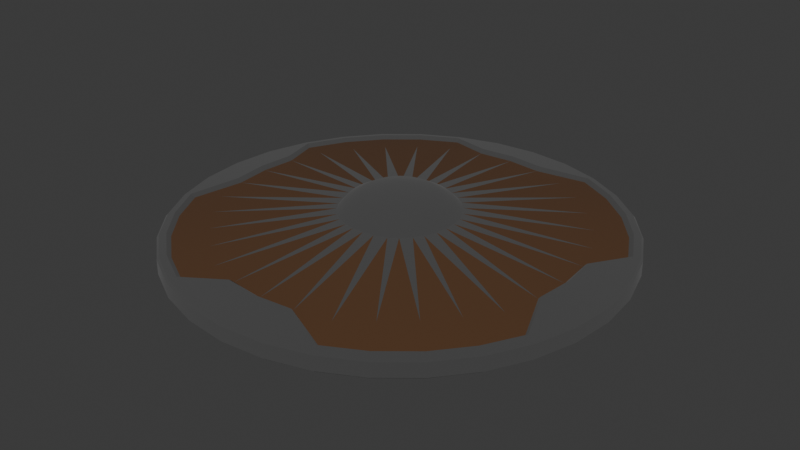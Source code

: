 # Source: metal_schild.blend  (saved by Blender 4.4.30; exported with 4.5.12 LTS)
import bpy
from mathutils import Matrix  # noqa: F401  (used for matrix-valued properties, if any)

bpy.ops.wm.read_factory_settings(use_empty=True)
scene = bpy.context.scene
scene.name = 'Scene'

# ---- collections
col_collection = bpy.data.collections.new('Collection'); scene.collection.children.link(col_collection)

# ---- images (referenced by path relative to the original .blend; pixels are not part of the script)
import os
ASSET_DIR = os.environ.get("B2B_ASSET_DIR", "")  # directory of the original .blend (textures are referenced by path, not embedded)
HERE = os.path.dirname(os.path.abspath(__file__))  # packed textures are extracted next to this script under _unpacked/

def load_image(name, relpath, width, height, colorspace="sRGB"):
    """Load a texture the original file referenced (path relative to the .blend, or extracted next to this script)."""
    p = next((c for c in (os.path.join(HERE, relpath), os.path.join(ASSET_DIR, relpath)) if relpath and os.path.exists(c)), "")
    if p:
        img = bpy.data.images.load(p, check_existing=True)
        img.name = name
    else:  # same state as the original file: an image datablock whose file is absent (Cycles renders it pink)
        img = bpy.data.images.new(name, width, height)
        img.source = "FILE"
        img.filepath = "//" + (relpath or name)
    img.colorspace_settings.name = colorspace
    return img
img_wood_planks_12_height_2k_png_001 = load_image('wood_planks_12_height_2k.png.001', 'wood_planks_12_height_2k.png', 1024, 1024, 'Non-Color')
img_wood_planks_12_color_2k_png_001 = load_image('wood_planks_12_color_2k.png.001', 'wood_planks_12_color_2k.png', 1024, 1024, 'sRGB')
img_wood_planks_12_roughness_2k_png_001 = load_image('wood_planks_12_roughness_2k.png.001', 'wood_planks_12_roughness_2k.png', 1024, 1024, 'Non-Color')
img_wood_planks_12_normal_gl_2k_png_001 = load_image('wood_planks_12_normal_gl_2k.png.001', 'wood_planks_12_normal_gl_2k.png', 1024, 1024, 'Non-Color')
img_wood_planks_12_ambient_occlusion_2k_png_001 = load_image('wood_planks_12_ambient_occlusion_2k.png.001', 'wood_planks_12_ambient_occlusion_2k.png', 1024, 1024, 'Non-Color')
img_metal_01_height_2k_png_001 = load_image('metal_01_height_2k.png.001', 'metal_01_height_2k.png', 1024, 1024, 'sRGB')
img_metal_01_color_2k_png_001 = load_image('metal_01_color_2k.png.001', 'metal_01_color_2k.png', 1024, 1024, 'sRGB')
img_metal_01_metallic_2k_png_001 = load_image('metal_01_metallic_2k.png.001', 'metal_01_metallic_2k.png', 1024, 1024, 'sRGB')
img_metal_01_roughness_2k_png_001 = load_image('metal_01_roughness_2k.png.001', 'metal_01_roughness_2k.png', 1024, 1024, 'sRGB')
img_metal_01_normal_gl_2k_png_001 = load_image('metal_01_normal_gl_2k.png.001', 'metal_01_normal_gl_2k.png', 1024, 1024, 'sRGB')
img_metal_01_ambient_occlusion_2k_png_001 = load_image('metal_01_ambient_occlusion_2k.png.001', 'metal_01_ambient_occlusion_2k.png', 1024, 1024, 'sRGB')

# ---- materials (node trees are filled in below, after node groups)
mat_material = bpy.data.materials.new('Material')
mat_material_001 = bpy.data.materials.new('Material.001')
mat_material_007 = bpy.data.materials.new('Material.007')
mat_material_002 = bpy.data.materials.new('Material.002')
mat_metal = bpy.data.materials.new('Metal')
mat_material_003 = bpy.data.materials.new('Material.003')
mat_material_004 = bpy.data.materials.new('Material.004')
mat_material_005 = bpy.data.materials.new('Material.005')
mat_material_006 = bpy.data.materials.new('Material.006')

# ---- node groups
ng_smooth_by_angle = bpy.data.node_groups.new('Smooth by Angle', 'GeometryNodeTree')
_s = ng_smooth_by_angle.interface.new_socket(name='Mesh', in_out='OUTPUT', socket_type='NodeSocketGeometry')
_s = ng_smooth_by_angle.interface.new_socket(name='Mesh', in_out='INPUT', socket_type='NodeSocketGeometry')
_s = ng_smooth_by_angle.interface.new_socket(name='Angle', in_out='INPUT', socket_type='NodeSocketFloat')
_s.subtype = 'ANGLE'
_s.default_value = 0.5236
_s.min_value = 0.0
_s.max_value = 3.142
_s.description = 'Maximum face angle for smooth edges'
_s = ng_smooth_by_angle.interface.new_socket(name='Ignore Sharpness', in_out='INPUT', socket_type='NodeSocketBool')
_s.force_non_field = True
ng_smooth_by_angle.description = 'Set the sharpness of mesh edges based on the angle between the neighboring faces'
ng_smooth_by_angle.is_modifier = True
_N = ng_smooth_by_angle.nodes; _L = ng_smooth_by_angle.links
n0 = _N.new('GeometryNodeSetShadeSmooth'); n0.name = 'Set Shade Smooth'; n0.location = (120, -80)
n0.domain = 'EDGE'
n1 = _N.new('GeometryNodeSetShadeSmooth'); n1.name = 'Set Shade Smooth.001'; n1.location = (300, -80)
n2 = _N.new('NodeGroupOutput'); n2.name = 'Group Output'; n2.location = (480, -80)
n3 = _N.new('GeometryNodeInputMeshEdgeAngle'); n3.name = 'Edge Angle'; n3.location = (-440, -240)
n4 = _N.new('NodeGroupInput'); n4.name = 'Group Input'; n4.location = (-80, -80)
n5 = _N.new('GeometryNodeInputEdgeSmooth'); n5.name = 'Is Edge Smooth'; n5.location = (-260, -120)
n6 = _N.new('GeometryNodeInputShadeSmooth'); n6.name = 'Is Shade Smooth'; n6.location = (-440, -397)
n7 = _N.new('FunctionNodeCompare'); n7.name = 'Compare'; n7.location = (-260, -260)
n7.operation = 'LESS_EQUAL'
n7.inputs[6].default_value = (0.0, 0.0, 0.0, 0.0)
n7.inputs[7].default_value = (0.0, 0.0, 0.0, 0.0)
n8 = _N.new('FunctionNodeBooleanMath'); n8.name = 'Boolean Math.001'; n8.location = (-80, -260)
n9 = _N.new('NodeGroupInput'); n9.name = 'Group Input.001'; n9.location = (-440, -329)
n10 = _N.new('NodeGroupInput'); n10.name = 'Group Input.002'; n10.location = (-259, -189)
n11 = _N.new('FunctionNodeBooleanMath'); n11.name = 'Boolean Math'; n11.location = (-80, -149)
n11.operation = 'OR'
n12 = _N.new('FunctionNodeBooleanMath'); n12.name = 'Boolean Math.002'; n12.location = (-260, -380)
n12.operation = 'OR'
n13 = _N.new('NodeGroupInput'); n13.name = 'Group Input.003'; n13.location = (-440, -460)
_L.new(n3.outputs[0], n7.inputs[0])
_L.new(n1.outputs[0], n2.inputs[0])
_L.new(n9.outputs[1], n7.inputs[1])
_L.new(n7.outputs[0], n8.inputs[0])
_L.new(n4.outputs[0], n0.inputs[0])
_L.new(n0.outputs[0], n1.inputs[0])
_L.new(n8.outputs[0], n0.inputs[2])
_L.new(n10.outputs[2], n11.inputs[1])
_L.new(n5.outputs[0], n11.inputs[0])
_L.new(n11.outputs[0], n0.inputs[1])
_L.new(n13.outputs[2], n12.inputs[1])
_L.new(n6.outputs[0], n12.inputs[0])
_L.new(n12.outputs[0], n8.inputs[1])
n2.is_active_output = True

# ---- material node trees
mat_material.use_nodes = True; mat_material.node_tree.nodes.clear()
_N = mat_material.node_tree.nodes; _L = mat_material.node_tree.links
n0 = _N.new('ShaderNodeBsdfPrincipled'); n0.name = 'Principled BSDF'; n0.location = (10, 300)
n0.inputs[0].default_value = (0.188, 0.188, 0.188, 1.0)
n0.inputs[1].default_value = 1.0
n0.inputs[2].default_value = 1.0
n0.inputs[13].default_value = 1.0
n1 = _N.new('ShaderNodeOutputMaterial'); n1.name = 'Material Output'; n1.location = (300, 300)
_L.new(n0.outputs[0], n1.inputs[0])
n1.is_active_output = True
mat_material_001.use_nodes = True; mat_material_001.node_tree.nodes.clear()
_N = mat_material_001.node_tree.nodes; _L = mat_material_001.node_tree.links
n0 = _N.new('ShaderNodeBsdfPrincipled'); n0.name = 'Principled BSDF'; n0.location = (10, 300)
n0.inputs[0].default_value = (0.08618, 0.0377, 0.01304, 1.0)
n0.inputs[2].default_value = 1.0
n1 = _N.new('ShaderNodeOutputMaterial'); n1.name = 'Material Output'; n1.location = (300, 300)
_L.new(n0.outputs[0], n1.inputs[0])
n1.is_active_output = True
mat_material_007.use_nodes = True; mat_material_007.node_tree.nodes.clear()
_N = mat_material_007.node_tree.nodes; _L = mat_material_007.node_tree.links
n0 = _N.new('ShaderNodeBsdfPrincipled'); n0.name = 'Principled BSDF'; n0.location = (-213, 249)
n0.inputs[0].default_value = (0.0, 0.0, 0.0, 1.0)
n0.inputs[1].default_value = 1.0
n0.inputs[2].default_value = 1.0
n1 = _N.new('ShaderNodeOutputMaterial'); n1.name = 'Material Output'; n1.location = (77, 249)
_L.new(n0.outputs[0], n1.inputs[0])
n1.is_active_output = True
mat_material_002.use_nodes = True; mat_material_002.node_tree.nodes.clear()
_N = mat_material_002.node_tree.nodes; _L = mat_material_002.node_tree.links
n0 = _N.new('ShaderNodeBsdfPrincipled'); n0.name = 'Principled BSDF'; n0.location = (10, 300)
n1 = _N.new('ShaderNodeOutputMaterial'); n1.name = 'Material Output'; n1.location = (300, 300)
n2 = _N.new('ShaderNodeTexImage'); n2.name = 'Image Texture'; n2.location = (85, -880)
n2.label = 'Displacement'
n2.image = img_wood_planks_12_height_2k_png_001
n3 = _N.new('ShaderNodeDisplacement'); n3.name = 'Displacement'; n3.location = (110, -400)
n3.inputs[2].default_value = 1.0
n4 = _N.new('ShaderNodeTexImage'); n4.name = 'Image Texture.001'; n4.location = (85, -320)
n4.label = 'Base Color'
n4.image = img_wood_planks_12_color_2k_png_001
n5 = _N.new('ShaderNodeTexImage'); n5.name = 'Image Texture.002'; n5.location = (85, -600)
n5.label = 'Roughness'
n5.image = img_wood_planks_12_roughness_2k_png_001
n6 = _N.new('ShaderNodeTexImage'); n6.name = 'Image Texture.003'; n6.location = (85, -1160)
n6.label = 'Normal'
n6.image = img_wood_planks_12_normal_gl_2k_png_001
n7 = _N.new('ShaderNodeNormalMap'); n7.name = 'Normal Map'; n7.location = (-240, -620)
n8 = _N.new('ShaderNodeTexImage'); n8.name = 'Image Texture.004'; n8.location = (85, -40)
n8.label = 'Ambient Occlusion'
n8.image = img_wood_planks_12_ambient_occlusion_2k_png_001
n9 = _N.new('ShaderNodeMapping'); n9.name = 'Mapping'; n9.location = (230, -40)
n10 = _N.new('NodeReroute'); n10.name = 'Reroute'; n10.location = (35, -710)
n10.width = 10
n10.socket_idname = 'NodeSocketVector'
n11 = _N.new('ShaderNodeTexCoord'); n11.name = 'Texture Coordinate'; n11.location = (30, -40)
n12 = _N.new('NodeFrame'); n12.name = 'Frame'; n12.location = (-1270, 340)
n12.label = 'Mapping'
n12.width = 400
n13 = _N.new('NodeFrame'); n13.name = 'Frame.001'; n13.location = (-625, 540)
n13.label = 'Textures'
n13.width = 355
n2.parent = n13
n4.parent = n13
n5.parent = n13
n6.parent = n13
n8.parent = n13
n9.parent = n12
n10.parent = n13
n11.parent = n12
_L.new(n0.outputs[0], n1.inputs[0])
_L.new(n2.outputs[0], n3.inputs[0])
_L.new(n3.outputs[0], n1.inputs[2])
_L.new(n4.outputs[0], n0.inputs[0])
_L.new(n5.outputs[0], n0.inputs[2])
_L.new(n6.outputs[0], n7.inputs[1])
_L.new(n7.outputs[0], n0.inputs[5])
_L.new(n10.outputs[0], n8.inputs[0])
_L.new(n10.outputs[0], n4.inputs[0])
_L.new(n10.outputs[0], n5.inputs[0])
_L.new(n10.outputs[0], n2.inputs[0])
_L.new(n10.outputs[0], n6.inputs[0])
_L.new(n9.outputs[0], n10.inputs[0])
_L.new(n11.outputs[2], n9.inputs[0])
n1.is_active_output = True
mat_metal.use_nodes = True; mat_metal.node_tree.nodes.clear()
_N = mat_metal.node_tree.nodes; _L = mat_metal.node_tree.links
n0 = _N.new('ShaderNodeBsdfPrincipled'); n0.name = 'Principled BSDF'; n0.location = (10, 300)
n0.inputs[2].default_value = 1.0
n1 = _N.new('ShaderNodeOutputMaterial'); n1.name = 'Material Output'; n1.location = (300, 300)
n2 = _N.new('ShaderNodeTexImage'); n2.name = 'Image Texture'; n2.location = (85, -1160)
n2.label = 'Displacement'
n2.image = img_metal_01_height_2k_png_001
n3 = _N.new('ShaderNodeDisplacement'); n3.name = 'Displacement'; n3.location = (110, -400)
n3.inputs[2].default_value = 1.0
n4 = _N.new('ShaderNodeTexImage'); n4.name = 'Image Texture.001'; n4.location = (85, -320)
n4.label = 'Base Color'
n4.image = img_metal_01_color_2k_png_001
n5 = _N.new('ShaderNodeTexImage'); n5.name = 'Image Texture.002'; n5.location = (85, -600)
n5.label = 'Metallic'
n5.image = img_metal_01_metallic_2k_png_001
n6 = _N.new('ShaderNodeTexImage'); n6.name = 'Image Texture.003'; n6.location = (85, -880)
n6.label = 'Roughness'
n6.image = img_metal_01_roughness_2k_png_001
n7 = _N.new('ShaderNodeTexImage'); n7.name = 'Image Texture.004'; n7.location = (85, -1440)
n7.label = 'Normal'
n7.image = img_metal_01_normal_gl_2k_png_001
n8 = _N.new('ShaderNodeNormalMap'); n8.name = 'Normal Map'; n8.location = (-240, -900)
n9 = _N.new('ShaderNodeTexImage'); n9.name = 'Image Texture.005'; n9.location = (85, -40)
n9.label = 'Ambient Occlusion'
n9.image = img_metal_01_ambient_occlusion_2k_png_001
n10 = _N.new('ShaderNodeMapping'); n10.name = 'Mapping'; n10.location = (230, -40)
n10.vector_type = 'TEXTURE'
n10.inputs[2].default_value = (0.0, 0.0, 1.571)
n11 = _N.new('NodeReroute'); n11.name = 'Reroute'; n11.location = (35, -831)
n11.width = 10
n11.socket_idname = 'NodeSocketVector'
n12 = _N.new('ShaderNodeTexCoord'); n12.name = 'Texture Coordinate'; n12.location = (30, -40)
n13 = _N.new('NodeFrame'); n13.name = 'Frame'; n13.location = (-1270, 340)
n13.label = 'Mapping'
n13.width = 400
n14 = _N.new('NodeFrame'); n14.name = 'Frame.001'; n14.location = (-625, 540)
n14.label = 'Textures'
n14.width = 355
n2.parent = n14
n4.parent = n14
n5.parent = n14
n6.parent = n14
n7.parent = n14
n9.parent = n14
n10.parent = n13
n11.parent = n14
n12.parent = n13
_L.new(n0.outputs[0], n1.inputs[0])
_L.new(n2.outputs[0], n3.inputs[0])
_L.new(n3.outputs[0], n1.inputs[2])
_L.new(n4.outputs[0], n0.inputs[0])
_L.new(n5.outputs[0], n0.inputs[1])
_L.new(n7.outputs[0], n8.inputs[1])
_L.new(n8.outputs[0], n0.inputs[5])
_L.new(n11.outputs[0], n9.inputs[0])
_L.new(n11.outputs[0], n4.inputs[0])
_L.new(n11.outputs[0], n5.inputs[0])
_L.new(n11.outputs[0], n6.inputs[0])
_L.new(n11.outputs[0], n2.inputs[0])
_L.new(n11.outputs[0], n7.inputs[0])
_L.new(n10.outputs[0], n11.inputs[0])
_L.new(n12.outputs[2], n10.inputs[0])
n1.is_active_output = True
mat_material_003.use_nodes = True; mat_material_003.node_tree.nodes.clear()
_N = mat_material_003.node_tree.nodes; _L = mat_material_003.node_tree.links
n0 = _N.new('ShaderNodeBsdfPrincipled'); n0.name = 'Principled BSDF'; n0.location = (10, 300)
n0.inputs[0].default_value = (0.5212, 0.5212, 0.5212, 1.0)
n0.inputs[1].default_value = 1.0
n0.inputs[2].default_value = 1.0
n1 = _N.new('ShaderNodeOutputMaterial'); n1.name = 'Material Output'; n1.location = (300, 300)
_L.new(n0.outputs[0], n1.inputs[0])
n1.is_active_output = True
mat_material_004.use_nodes = True; mat_material_004.node_tree.nodes.clear()
_N = mat_material_004.node_tree.nodes; _L = mat_material_004.node_tree.links
n0 = _N.new('ShaderNodeBsdfPrincipled'); n0.name = 'Principled BSDF'; n0.location = (10, 300)
n0.inputs[0].default_value = (0.232, 0.06574, 0.02036, 1.0)
n0.inputs[2].default_value = 1.0
n1 = _N.new('ShaderNodeOutputMaterial'); n1.name = 'Material Output'; n1.location = (300, 300)
_L.new(n0.outputs[0], n1.inputs[0])
n1.is_active_output = True
mat_material_005.use_nodes = True; mat_material_005.node_tree.nodes.clear()
_N = mat_material_005.node_tree.nodes; _L = mat_material_005.node_tree.links
n0 = _N.new('ShaderNodeBsdfPrincipled'); n0.name = 'Principled BSDF'; n0.location = (10, 300)
n0.inputs[0].default_value = (0.107, 0.107, 0.107, 1.0)
n0.inputs[2].default_value = 1.0
n1 = _N.new('ShaderNodeOutputMaterial'); n1.name = 'Material Output'; n1.location = (300, 300)
_L.new(n0.outputs[0], n1.inputs[0])
n1.is_active_output = True
mat_material_006.use_nodes = True; mat_material_006.node_tree.nodes.clear()
_N = mat_material_006.node_tree.nodes; _L = mat_material_006.node_tree.links
n0 = _N.new('ShaderNodeBsdfPrincipled'); n0.name = 'Principled BSDF'; n0.location = (10, 300)
n0.inputs[0].default_value = (0.32, 0.1129, 0.07521, 1.0)
n0.inputs[2].default_value = 1.0
n1 = _N.new('ShaderNodeOutputMaterial'); n1.name = 'Material Output'; n1.location = (300, 300)
_L.new(n0.outputs[0], n1.inputs[0])
n1.is_active_output = True

# ---- world
world_world = bpy.data.worlds.new('World'); scene.world = world_world
world_world.use_nodes = True; world_world.node_tree.nodes.clear()
_N = world_world.node_tree.nodes; _L = world_world.node_tree.links
n0 = _N.new('ShaderNodeOutputWorld'); n0.name = 'World Output'; n0.location = (300, 300)
n1 = _N.new('ShaderNodeBackground'); n1.name = 'Background'; n1.location = (10, 300)
n1.inputs[0].default_value = (0.05088, 0.05088, 0.05088, 1.0)
_L.new(n1.outputs[0], n0.inputs[0])
n0.is_active_output = True
world_world.color = (0.05088, 0.05088, 0.05088)
world_world.use_sun_shadow = False
world_world.sun_shadow_jitter_overblur = 0.0

# ---- meshes
me_circle = bpy.data.meshes.new('Circle')
me_circle.from_pydata([(-0.5619, 1.357, 0.05645), (-0.5673, 1.37, 0.06954), (-0.8158, 1.221, 0.05645), (-1.038, 1.038, 0.05645), (-1.048, 1.048, 0.06954), (-1.221, 0.8158, 0.05645), (-1.233, 0.8236, 0.06954), (-1.357, 0.5619, 0.05645), (-1.37, 0.5673, 0.06954), (-1.243, 0.2473, 0.1132), (-1.357, -0.5619, 0.05645), (-1.37, -0.5673, 0.06954), (-1.221, -0.8158, 0.05645), (-1.038, -1.038, 0.05645), (-1.048, -1.048, 0.06954), (-0.8158, -1.221, 0.05645), (-0.8236, -1.233, 0.06954), (-0.5619, -1.357, 0.05645), (-0.5673, -1.37, 0.06954), (-0.2473, -1.243, 0.1132), (0.2473, -1.243, 0.1132), (0.5619, -1.357, 0.05645), (0.5673, -1.37, 0.06954), (0.8158, -1.221, 0.05645), (0.8236, -1.233, 0.06954), (1.038, -1.038, 0.05645), (1.048, -1.048, 0.06954), (1.221, -0.8158, 0.05645), (1.357, -0.5619, 0.05645), (1.37, -0.5673, 0.06954), (1.268, -1.673e-08, 0.1132), (1.357, 0.5619, 0.05645), (1.37, 0.5673, 0.06954), (1.221, 0.8158, 0.05645), (1.233, 0.8236, 0.06954), (1.038, 1.038, 0.05645), (1.048, 1.048, 0.06954), (0.8158, 1.221, 0.05645), (0.8236, 1.233, 0.06954), (0.5619, 1.357, 0.05645), (0.5673, 1.37, 0.06954), (1.411e-09, 1.469, -0.009423), (1.624e-09, 1.484, -0.03068), (-0.2894, 1.455, -0.03068), (-0.2867, 1.441, -0.009422), (-0.5677, 1.371, -0.03068), (-0.5623, 1.358, -0.009421), (-0.8164, 1.222, -0.009421), (-1.039, 1.039, -0.00942), (-1.222, 0.8164, -0.009419), (-1.358, 0.5623, -0.009419), (-1.455, 0.2894, -0.03068), (-1.441, 0.2867, -0.009418), (-1.484, -1.75e-08, -0.03068), (-1.469, -1.743e-08, -0.009418), (-1.455, -0.2894, -0.03068), (-1.441, -0.2867, -0.009417), (-1.371, -0.5677, -0.03067), (-1.358, -0.5623, -0.009417), (-1.233, -0.8242, -0.03067), (-1.222, -0.8164, -0.009417), (-1.049, -1.049, -0.03067), (-1.039, -1.039, -0.009417), (-0.8164, -1.222, -0.009417), (-0.5677, -1.371, -0.03068), (-0.5623, -1.358, -0.009418), (-0.2894, -1.455, -0.03068), (-0.2867, -1.441, -0.009418), (1.624e-09, -1.484, -0.03068), (1.411e-09, -1.469, -0.009419), (0.2894, -1.455, -0.03068), (0.2867, -1.441, -0.009419), (0.5677, -1.371, -0.03068), (0.5623, -1.358, -0.00942), (0.8242, -1.233, -0.03068), (0.8164, -1.222, -0.009421), (1.049, -1.049, -0.03068), (1.039, -1.039, -0.009421), (1.222, -0.8164, -0.009422), (1.371, -0.5677, -0.03068), (1.358, -0.5623, -0.009423), (1.455, -0.2894, -0.03068), (1.441, -0.2867, -0.009423), (1.484, -1.75e-08, -0.03068), (1.469, -1.743e-08, -0.009424), (1.455, 0.2894, -0.03068), (1.441, 0.2867, -0.009424), (1.371, 0.5677, -0.03068), (1.358, 0.5623, -0.009424), (1.233, 0.8242, -0.03068), (1.222, 0.8164, -0.009424), (1.039, 1.039, -0.009424), (0.8242, 1.233, -0.03068), (0.8164, 1.222, -0.009424), (0.5677, 1.371, -0.03068), (0.5623, 1.358, -0.009424), (0.2894, 1.455, -0.03068), (0.2867, 1.441, -0.009423), (-0.2497, 1.255, 0.1227), (4.883e-09, 1.28, 0.1227), (-0.5727, 1.383, 0.08037), (-0.8314, 1.244, 0.08037), (-0.8236, 1.233, 0.06954), (-1.058, 1.058, 0.08037), (-1.244, 0.8314, 0.08037), (-1.383, 0.5727, 0.08037), (-1.255, 0.2497, 0.1227), (-1.28, -1.692e-08, 0.1227), (-1.255, -0.2497, 0.1227), (-1.383, -0.5727, 0.08037), (-1.244, -0.8314, 0.08037), (-1.233, -0.8236, 0.06954), (-1.058, -1.058, 0.08037), (-0.8314, -1.244, 0.08037), (-0.5727, -1.383, 0.08037), (-0.2497, -1.255, 0.1227), (4.883e-09, -1.28, 0.1227), (0.2497, -1.255, 0.1227), (0.5727, -1.383, 0.08037), (0.8314, -1.244, 0.08037), (1.058, -1.058, 0.08037), (1.244, -0.8314, 0.08037), (1.233, -0.8236, 0.06954), (1.383, -0.5727, 0.08037), (1.255, -0.2497, 0.1227), (1.28, -1.692e-08, 0.1227), (1.255, 0.2497, 0.1227), (1.383, 0.5727, 0.08036), (1.244, 0.8314, 0.08036), (1.058, 1.058, 0.08037), (0.8314, 1.244, 0.08037), (0.5727, 1.383, 0.08037), (0.2497, 1.255, 0.1227), (-0.3015, 1.516, 0.0697), (-0.3042, 1.529, 0.05269), (7.577e-09, 1.559, 0.05268), (7.532e-09, 1.545, 0.0697), (-0.5913, 1.428, 0.0697), (-0.5967, 1.441, 0.05269), (-0.8585, 1.285, 0.06971), (-0.8663, 1.297, 0.05269), (-1.093, 1.093, 0.06971), (-1.103, 1.103, 0.05269), (-1.285, 0.8585, 0.06971), (-1.297, 0.8663, 0.05269), (-1.428, 0.5913, 0.06971), (-1.441, 0.5967, 0.05269), (-1.516, 0.3015, 0.06971), (-1.529, 0.3042, 0.05269), (-1.545, -1.979e-08, 0.06971), (-1.559, -2.002e-08, 0.05269), (-1.516, -0.3015, 0.06971), (-1.529, -0.3042, 0.05269), (-1.428, -0.5913, 0.06971), (-1.441, -0.5967, 0.05269), (-1.285, -0.8585, 0.06971), (-1.297, -0.8663, 0.05269), (-1.093, -1.093, 0.06971), (-1.103, -1.103, 0.05269), (-0.8585, -1.285, 0.06971), (-0.8663, -1.297, 0.05269), (-0.5913, -1.428, 0.06971), (-0.5967, -1.441, 0.05269), (-0.3015, -1.516, 0.06971), (-0.3042, -1.529, 0.05269), (7.532e-09, -1.545, 0.06971), (7.577e-09, -1.559, 0.05269), (0.3015, -1.516, 0.06971), (0.3042, -1.529, 0.05269), (0.5913, -1.428, 0.06971), (0.5967, -1.441, 0.05269), (0.8585, -1.285, 0.06971), (0.8663, -1.297, 0.05269), (1.093, -1.093, 0.0697), (1.103, -1.103, 0.05269), (1.285, -0.8585, 0.0697), (1.297, -0.8663, 0.05269), (1.428, -0.5913, 0.0697), (1.441, -0.5967, 0.05268), (1.516, -0.3015, 0.0697), (1.529, -0.3042, 0.05268), (1.545, -1.979e-08, 0.0697), (1.559, -2.002e-08, 0.05268), (1.516, 0.3015, 0.0697), (1.529, 0.3042, 0.05268), (1.428, 0.5913, 0.0697), (1.441, 0.5967, 0.05268), (1.285, 0.8585, 0.0697), (1.297, 0.8663, 0.05268), (1.093, 1.093, 0.0697), (1.103, 1.103, 0.05268), (0.8585, 1.285, 0.0697), (0.8663, 1.297, 0.05268), (0.5913, 1.428, 0.0697), (0.5967, 1.441, 0.05268), (0.3015, 1.516, 0.0697), (0.3042, 1.529, 0.05268), (-0.3042, 1.529, -0.04759), (-0.3015, 1.516, -0.05855), (6.473e-09, 1.545, -0.05855), (7.577e-09, 1.559, -0.04759), (-0.5967, 1.441, -0.04759), (-0.5913, 1.428, -0.05854), (-0.8663, 1.297, -0.04759), (-0.8585, 1.285, -0.05854), (-1.103, 1.103, -0.04759), (-1.093, 1.093, -0.05854), (-1.297, 0.8663, -0.04759), (-1.285, 0.8585, -0.05854), (-1.441, 0.5967, -0.04759), (-1.428, 0.5913, -0.05854), (-1.529, 0.3042, -0.04759), (-1.516, 0.3015, -0.05854), (-1.559, -2.002e-08, -0.04759), (-1.545, -1.955e-08, -0.05854), (-1.529, -0.3042, -0.04759), (-1.516, -0.3015, -0.05854), (-1.441, -0.5967, -0.04759), (-1.428, -0.5913, -0.05854), (-1.297, -0.8663, -0.04759), (-1.285, -0.8585, -0.05854), (-1.103, -1.103, -0.04759), (-1.093, -1.093, -0.05854), (-0.8663, -1.297, -0.04759), (-0.8585, -1.285, -0.05854), (-0.5967, -1.441, -0.04759), (-0.5913, -1.428, -0.05854), (-0.3042, -1.529, -0.04759), (-0.3015, -1.516, -0.05854), (7.577e-09, -1.559, -0.04759), (6.473e-09, -1.545, -0.05854), (0.3042, -1.529, -0.04759), (0.3015, -1.516, -0.05854), (0.5967, -1.441, -0.04759), (0.5913, -1.428, -0.05854), (0.8663, -1.297, -0.04759), (0.8585, -1.285, -0.05854), (1.103, -1.103, -0.04759), (1.093, -1.093, -0.05854), (1.297, -0.8663, -0.04759), (1.285, -0.8585, -0.05855), (1.441, -0.5967, -0.04759), (1.428, -0.5913, -0.05855), (1.529, -0.3042, -0.04759), (1.516, -0.3015, -0.05855), (1.559, -2.002e-08, -0.04759), (1.545, -1.955e-08, -0.05855), (1.529, 0.3042, -0.04759), (1.516, 0.3015, -0.05855), (1.441, 0.5967, -0.04759), (1.428, 0.5913, -0.05855), (1.297, 0.8663, -0.04759), (1.285, 0.8585, -0.05855), (1.103, 1.103, -0.04759), (1.093, 1.093, -0.05855), (0.8663, 1.297, -0.04759), (0.8585, 1.285, -0.05855), (0.5967, 1.441, -0.04759), (0.5913, 1.428, -0.05855), (0.3042, 1.529, -0.04759), (0.3015, 1.516, -0.05855), (-0.2922, 1.469, -0.04788), (2.728e-09, 1.498, -0.04788), (-0.5731, 1.384, -0.04788), (-0.832, 1.245, -0.04788), (-0.8242, 1.233, -0.03068), (-1.059, 1.059, -0.04788), (-1.049, 1.049, -0.03068), (-1.245, 0.832, -0.04788), (-1.233, 0.8242, -0.03068), (-1.384, 0.5731, -0.04788), (-1.371, 0.5677, -0.03068), (-1.469, 0.2922, -0.04788), (-1.498, -1.797e-08, -0.04788), (-1.469, -0.2922, -0.04787), (-1.384, -0.5731, -0.04787), (-1.245, -0.832, -0.04787), (-1.059, -1.059, -0.04787), (-0.832, -1.245, -0.04787), (-0.8242, -1.233, -0.03068), (-0.5731, -1.384, -0.04788), (-0.2922, -1.469, -0.04788), (2.728e-09, -1.498, -0.04788), (0.2922, -1.469, -0.04788), (0.5731, -1.384, -0.04788), (0.832, -1.245, -0.04788), (1.059, -1.059, -0.04788), (1.245, -0.832, -0.04788), (1.233, -0.8242, -0.03068), (1.384, -0.5731, -0.04788), (1.469, -0.2922, -0.04788), (1.498, -1.797e-08, -0.04788), (1.469, 0.2922, -0.04788), (1.384, 0.5731, -0.04788), (1.245, 0.832, -0.04788), (1.059, 1.059, -0.04788), (1.049, 1.049, -0.03068), (0.832, 1.245, -0.04788), (0.5731, 1.384, -0.04788), (0.2922, 1.469, -0.04788), (0.0, 0.0, 0.1334), (-3.912e-08, 1.252, 0.09567), (4.844e-09, 1.268, 0.1132), (-0.2445, 1.229, 0.09545), (-0.2473, 1.243, 0.1132), (-1.229, 0.2445, 0.09546), (-1.252, -4.303e-08, 0.09567), (-1.268, -1.673e-08, 0.1132), (-1.229, -0.2497, 0.09535), (-1.243, -0.2497, 0.1132), (-0.2446, -1.23, 0.09538), (-3.52e-08, -1.252, 0.09567), (4.844e-09, -1.268, 0.1132), (0.2446, -1.23, 0.09538), (1.23, -0.2446, 0.09538), (1.243, -0.2473, 0.1132), (1.252, -4.694e-08, 0.09567), (1.228, 0.2443, 0.09561), (1.243, 0.2473, 0.1132), (0.2443, 1.228, 0.09561), (0.2473, 1.243, 0.1132), (-0.862, 0.862, 0.1019), (-1.024, 0.6839, 0.09965), (-0.4833, 1.167, 0.0936), (-1.167, 0.4833, 0.09361), (-0.6839, 1.024, 0.09965), (0.8797, 0.8797, 0.09719), (0.6929, 1.037, 0.09661), (1.16, 0.4803, 0.09509), (0.4803, 1.16, 0.09509), (1.037, 0.6929, 0.09661), (0.485, -1.171, 0.09273), (1.171, -0.485, 0.09273), (0.6869, -1.028, 0.09865), (0.8659, -0.8659, 0.1009), (1.028, -0.6869, 0.09865), (-0.8661, -0.8661, 0.1008), (-0.6871, -1.028, 0.09859), (-1.171, -0.4851, 0.09267), (-0.4851, -1.171, 0.09267), (-1.028, -0.6871, 0.09859), (-0.3379, 0.1025, 0.2457), (-0.2729, 0.224, 0.2466), (-0.1025, 0.3378, 0.2457), (-0.03461, 0.3513, 0.2459), (0.2729, 0.224, 0.246), (0.3378, -0.1025, 0.2456), (-0.24, -0.02364, 0.3089), (-0.2307, -0.07, 0.3087), (-0.24, 0.02363, 0.3089), (-0.2308, 0.06999, 0.3088), (-0.2126, 0.1137, 0.309), (-0.1864, 0.153, 0.3094), (-0.153, 0.1864, 0.3094), (-0.1137, 0.2126, 0.309), (-0.07, 0.2307, 0.3088), (-0.02364, 0.24, 0.3089), (0.02363, 0.24, 0.3089), (0.06999, 0.2307, 0.3088), (0.1137, 0.2126, 0.3089), (0.153, 0.1864, 0.309), (0.1864, 0.153, 0.309), (0.2126, 0.1137, 0.3089), (0.2307, 0.06999, 0.3088), (0.24, 0.02363, 0.3089), (0.24, -0.02364, 0.3089), (0.2307, -0.07, 0.3087), (0.2126, -0.1137, 0.3089), (0.1864, -0.153, 0.3093), (0.153, -0.1864, 0.3093), (0.1136, -0.2126, 0.3089), (0.06998, -0.2307, 0.3087), (0.02363, -0.24, 0.3089), (-0.02364, -0.24, 0.3089), (-0.07, -0.2307, 0.3087), (-0.1137, -0.2126, 0.3089), (-0.153, -0.1864, 0.3093), (-0.1864, -0.153, 0.3093), (-0.2126, -0.1137, 0.3089), (-0.09079, -0.008947, 0.3316), (-0.0873, -0.02648, 0.3315), (-0.09079, 0.008936, 0.3316), (-0.08045, 0.04299, 0.3316), (-0.05788, 0.07051, 0.3317), (-0.04301, 0.08044, 0.3316), (-0.00895, 0.09078, 0.3316), (0.04299, 0.08044, 0.3316), (0.09077, 0.008936, 0.3316), (0.09077, -0.008947, 0.3316), (0.08728, -0.02648, 0.3315), (0.08043, -0.043, 0.3316), (0.07051, -0.05788, 0.3317), (0.05786, -0.07052, 0.3317), (-0.00895, -0.09079, 0.3316), (-0.05788, -0.07052, 0.3317), (-0.08045, -0.043, 0.3316), (-0.0873, 0.02647, 0.3315), (-0.07052, 0.05786, 0.3317), (-0.02649, 0.08729, 0.3315), (0.008932, 0.09078, 0.3316), (0.02647, 0.08729, 0.3316), (0.05786, 0.07051, 0.3316), (0.07051, 0.05786, 0.3316), (0.08044, 0.043, 0.3316), (0.08728, 0.02647, 0.3316), (0.04299, -0.08045, 0.3316), (0.02647, -0.0873, 0.3315), (0.008932, -0.09079, 0.3316), (-0.02649, -0.0873, 0.3315), (-0.04301, -0.08045, 0.3316), (-0.07052, -0.05788, 0.3317), (-0.3834, -0.1202, 0.1897), (-0.3378, -0.1025, 0.2456), (-0.4053, -0.03993, 0.193), (-0.3514, -0.03461, 0.2459), (-0.4053, 0.03992, 0.1928), (-0.3514, 0.0346, 0.2459), (-0.3902, 0.1158, 0.19), (-0.3565, 0.1963, 0.1865), (-0.3113, 0.1664, 0.246), (-0.3163, 0.2565, 0.1871), (-0.2565, 0.3163, 0.1871), (-0.224, 0.2729, 0.2466), (-0.1963, 0.3565, 0.1865), (-0.1664, 0.3113, 0.246), (-0.1158, 0.3902, 0.19), (-0.03994, 0.4053, 0.1928), (0.03991, 0.4053, 0.1923), (0.03459, 0.3513, 0.2459), (0.1182, 0.3898, 0.1915), (0.1025, 0.3378, 0.2458), (0.192, 0.3592, 0.1917), (0.1664, 0.3113, 0.2459), (0.2584, 0.3148, 0.1928), (0.224, 0.2729, 0.246), (0.3148, 0.2584, 0.1928), (0.3592, 0.192, 0.1917), (0.3113, 0.1664, 0.2459), (0.3897, 0.1182, 0.1915), (0.3378, 0.1025, 0.2458), (0.4053, 0.03992, 0.1923), (0.3513, 0.0346, 0.2459), (0.4053, -0.03993, 0.193), (0.3513, -0.03461, 0.2459), (0.3902, -0.1158, 0.19), (0.3565, -0.1963, 0.1863), (0.3113, -0.1664, 0.2458), (0.3163, -0.2565, 0.1869), (0.2729, -0.224, 0.2464), (0.2565, -0.3163, 0.1869), (0.224, -0.2729, 0.2464), (0.1963, -0.3565, 0.1863), (0.1664, -0.3113, 0.2458), (0.1158, -0.3902, 0.19), (0.1025, -0.3378, 0.2456), (0.03991, -0.4053, 0.193), (0.03459, -0.3514, 0.2459), (-0.03994, -0.4053, 0.193), (-0.03461, -0.3513, 0.2459), (-0.1158, -0.3902, 0.19), (-0.1025, -0.3378, 0.2456), (-0.1963, -0.3565, 0.1863), (-0.1664, -0.3113, 0.2458), (-0.2565, -0.3163, 0.1869), (-0.224, -0.2729, 0.2464), (-0.3163, -0.2565, 0.1869), (-0.2729, -0.224, 0.2464), (-0.3113, -0.1664, 0.2458), (-0.3565, -0.1963, 0.1863), (-8.631e-06, -4.949e-06, 0.3316), (0.7771, 0.3005, -0.1073), (0.8051, 0.3005, -0.1189), (0.8167, 0.3005, -0.1469), (0.8051, 0.3005, -0.1748), (0.7771, 0.3005, -0.1864), (0.7492, 0.3005, -0.1748), (0.7376, 0.3005, -0.1469), (0.7492, 0.3005, -0.1189), (0.8114, 0.334, -0.1126), (0.8255, 0.334, -0.1469), (0.8114, 0.334, -0.1811), (0.7771, 0.334, -0.1953), (0.7429, 0.334, -0.1811), (0.7287, 0.334, -0.1469), (0.7429, 0.334, -0.1126), (0.7771, 0.3558, -0.09847), (0.8114, 0.3558, -0.1126), (0.8255, 0.3558, -0.1469), (0.8114, 0.3558, -0.1811), (0.7771, 0.3558, -0.1953), (0.7429, 0.3558, -0.1811), (0.7287, 0.3558, -0.1469), (0.7429, 0.3558, -0.1126), (0.7771, 0.3701, -0.1161), (0.7989, 0.3701, -0.1251), (0.8079, 0.3701, -0.1469), (0.7989, 0.3701, -0.1686), (0.7771, 0.3701, -0.1777), (0.7554, 0.3701, -0.1686), (0.7463, 0.3701, -0.1469), (0.7554, 0.3701, -0.1251), (0.7771, 0.0, -0.1073), (0.8051, 0.0, -0.1189), (0.8167, 0.0, -0.1469), (0.8051, 0.0, -0.1748), (0.7771, 0.0, -0.1864), (0.7492, 0.0, -0.1748), (0.7376, 0.0, -0.1469), (0.7492, 0.0, -0.1189), (0.7771, 0.2921, -0.09528), (0.7938, 0.299, -0.09528), (0.7604, 0.299, -0.09528), (0.8007, 0.3157, -0.09528), (0.7535, 0.3157, -0.09528), (0.7771, 0.3393, -0.09528), (0.7938, 0.3324, -0.09528), (0.7604, 0.3324, -0.09528), (0.7771, 0.2734, 0.08979), (0.807, 0.2858, 0.08979), (0.7472, 0.2858, 0.08979), (0.8194, 0.3157, 0.08979), (0.7349, 0.3157, 0.08979), (0.7771, 0.358, 0.08979), (0.807, 0.3456, 0.08979), (0.7472, 0.3456, 0.08979), (0.7771, -0.3005, -0.1073), (0.8051, -0.3005, -0.1189), (0.8167, -0.3005, -0.1469), (0.8051, -0.3005, -0.1748), (0.7771, -0.3005, -0.1864), (0.7492, -0.3005, -0.1748), (0.7376, -0.3005, -0.1469), (0.7492, -0.3005, -0.1189), (0.8114, -0.334, -0.1126), (0.8255, -0.334, -0.1469), (0.8114, -0.334, -0.1811), (0.7771, -0.334, -0.1953), (0.7429, -0.334, -0.1811), (0.7287, -0.334, -0.1469), (0.7429, -0.334, -0.1126), (0.7771, -0.3558, -0.09847), (0.8114, -0.3558, -0.1126), (0.8255, -0.3558, -0.1469), (0.8114, -0.3558, -0.1811), (0.7771, -0.3558, -0.1953), (0.7429, -0.3558, -0.1811), (0.7287, -0.3558, -0.1469), (0.7429, -0.3558, -0.1126), (0.7771, -0.3701, -0.1161), (0.7989, -0.3701, -0.1251), (0.8079, -0.3701, -0.1469), (0.7989, -0.3701, -0.1686), (0.7771, -0.3701, -0.1777), (0.7554, -0.3701, -0.1686), (0.7463, -0.3701, -0.1469), (0.7554, -0.3701, -0.1251), (0.7771, -0.2921, -0.09528), (0.7938, -0.299, -0.09528), (0.7604, -0.299, -0.09528), (0.8007, -0.3157, -0.09528), (0.7535, -0.3157, -0.09528), (0.7771, -0.3393, -0.09528), (0.7938, -0.3324, -0.09528), (0.7604, -0.3324, -0.09528), (0.7771, -0.2734, 0.08979), (0.807, -0.2858, 0.08979), (0.7472, -0.2858, 0.08979), (0.8194, -0.3157, 0.08979), (0.7349, -0.3157, 0.08979), (0.7771, -0.358, 0.08979), (0.807, -0.3456, 0.08979), (0.7472, -0.3456, 0.08979), (-0.2622, 0.5753, 0.1318), (-0.207, 0.5499, 0.1394), (-0.2058, 0.5253, 0.1396), (-0.218, 0.5147, 0.1379), (-0.2367, 0.5074, 0.1353), (-0.259, 0.5047, 0.1323), (-0.2816, 0.5069, 0.1292), (-0.301, 0.5136, 0.1265), (-0.3142, 0.5239, 0.1247), (-0.3154, 0.5485, 0.1245), (-0.2554, 0.5081, 0.08064), (-0.2135, 0.5047, 0.08634), (-0.2007, 0.5007, 0.09131), (-0.1963, 0.4957, 0.09673), (-0.2009, 0.4906, 0.1018), (-0.2139, 0.4862, 0.1057), (-0.2332, 0.4831, 0.1079), (-0.2559, 0.4818, 0.108), (-0.3105, 0.4993, 0.08692), (-0.2975, 0.5037, 0.08298), (-0.2782, 0.5068, 0.08078), (-0.2519, 0.4147, 0.0567), (-0.2102, 0.4151, 0.06358), (-0.1933, 0.415, 0.07626), (-0.1981, 0.4147, 0.08246), (-0.2113, 0.4144, 0.08743), (-0.2307, 0.4141, 0.09032), (-0.2535, 0.4137, 0.09069), (-0.2762, 0.4135, 0.0885), (-0.2953, 0.4134, 0.08407), (-0.3122, 0.4135, 0.07153), (-0.3074, 0.4137, 0.06529), (-0.2942, 0.414, 0.06022), (-0.2747, 0.4144, 0.05713), (-0.2422, 0.04075, -0.0002663), (-0.2003, 0.04129, 0.006143), (-0.1877, 0.04146, 0.01207), (-0.1835, 0.04153, 0.01869), (-0.1883, 0.04148, 0.02508), (-0.2014, 0.04133, 0.03022), (-0.2209, 0.04109, 0.03338), (-0.2437, 0.04081, 0.03387), (-0.2664, 0.04052, 0.03156), (-0.2855, 0.04027, 0.02706), (-0.2981, 0.0401, 0.02082), (-0.2975, 0.04008, 0.007807), (-0.2649, 0.04047, 5.975e-05), (-0.2845, 0.5702, 0.1288), (-0.3032, 0.5595, 0.1262), (-0.3192, 0.5361, 0.124), (-0.202, 0.5376, 0.1401), (-0.2202, 0.5606, 0.1376), (-0.2396, 0.5707, 0.1349), (-0.3151, 0.4942, 0.09198), (-0.3107, 0.4892, 0.0974), (-0.2979, 0.4851, 0.1023), (-0.2787, 0.4825, 0.1061), (-0.2327, 0.5074, 0.08259), (-0.3079, 0.4134, 0.07807), (-0.1976, 0.4151, 0.06968), (-0.2293, 0.415, 0.05895), (-0.2844, 0.04023, 0.002951), (-0.3023, 0.04003, 0.01411), (-0.2195, 0.04104, 0.001879), (-0.2564, -0.4937, 0.1326), (-0.2015, -0.4669, 0.1402), (-0.2006, -0.4423, 0.1403), (-0.2129, -0.432, 0.1386), (-0.2317, -0.4252, 0.136), (-0.254, -0.4231, 0.133), (-0.2958, -0.433, 0.1272), (-0.3089, -0.4437, 0.1254), (-0.3139, -0.456, 0.1247), (-0.3099, -0.4683, 0.1253), (-0.2507, -0.4265, 0.08387), (-0.228, -0.4253, 0.08582), (-0.2088, -0.4222, 0.08955), (-0.196, -0.4177, 0.09448), (-0.2094, -0.4035, 0.1088), (-0.2287, -0.4009, 0.1109), (-0.2515, -0.4002, 0.1111), (-0.2742, -0.4015, 0.1091), (-0.2934, -0.4046, 0.1054), (-0.3061, -0.409, 0.1005), (-0.3105, -0.4141, 0.09511), (-0.3058, -0.4191, 0.09008), (-0.2928, -0.4232, 0.08618), (-0.2735, -0.4258, 0.084), (-0.2482, -0.3332, 0.05925), (-0.2064, -0.3325, 0.06613), (-0.1938, -0.3322, 0.07223), (-0.1944, -0.3318, 0.08502), (-0.2075, -0.3318, 0.08999), (-0.2269, -0.3319, 0.09288), (-0.2497, -0.3321, 0.09325), (-0.2915, -0.3328, 0.08663), (-0.3042, -0.3332, 0.08062), (-0.3084, -0.3334, 0.07409), (-0.3036, -0.3336, 0.06784), (-0.2904, -0.3336, 0.06277), (-0.271, -0.3335, 0.05967), (-0.2788, -0.4892, 0.1295), (-0.2975, -0.479, 0.127), (-0.2766, -0.4258, 0.1298), (-0.1966, -0.4545, 0.1409), (-0.2146, -0.478, 0.1384), (-0.2339, -0.4886, 0.1357), (-0.1964, -0.4076, 0.1049), (-0.1917, -0.4126, 0.09987), (-0.2724, -0.3325, 0.09106), (-0.1896, -0.3319, 0.07881), (-0.2255, -0.3329, 0.06149), (-0.2477, 0.2894, 0.05325), (-0.2453, 0.1651, 0.0408), (-0.2225, 0.1654, 0.04029), (-0.2249, 0.2897, 0.05278), (-0.244, 0.1654, 0.008105), (-0.2462, 0.2901, 0.01958), (-0.2668, 0.1651, 0.008531), (-0.269, 0.2898, 0.01991), (-0.2704, 0.2892, 0.05096), (-0.268, 0.1648, 0.03848), (-0.2044, 0.2905, 0.02608), (-0.2022, 0.1659, 0.01468), (-0.2894, 0.289, 0.04627), (-0.2871, 0.1646, 0.03386), (-0.1874, 0.2905, 0.03824), (-0.1851, 0.166, 0.02618), (-0.1923, 0.2903, 0.04454), (-0.1899, 0.1659, 0.03233), (-0.3015, 0.2892, 0.0274), (-0.2993, 0.1646, 0.01582), (-0.2054, 0.2901, 0.04972), (-0.203, 0.1657, 0.03704), (-0.2213, 0.1657, 0.01035), (-0.2235, 0.2903, 0.02173), (-0.1917, 0.2906, 0.03177), (-0.1895, 0.166, 0.02021), (-0.3021, 0.2889, 0.04022), (-0.2997, 0.1645, 0.02775), (-0.3063, 0.289, 0.0335), (-0.304, 0.1645, 0.02146), (-0.2884, 0.2894, 0.02263), (-0.2862, 0.1648, 0.0114), (-0.2452, -0.2078, 0.05485), (-0.244, -0.08351, 0.04144), (-0.2212, -0.08324, 0.04093), (-0.2224, -0.2076, 0.05438), (-0.2427, -0.0839, 0.008766), (-0.2436, -0.2086, 0.02112), (-0.2655, -0.08417, 0.00919), (-0.2664, -0.2088, 0.02146), (-0.2018, -0.2079, 0.02763), (-0.2009, -0.08331, 0.01533), (-0.2869, -0.2085, 0.04786), (-0.2858, -0.08409, 0.03449), (-0.1892, -0.2076, 0.03333), (-0.1882, -0.08309, 0.02086), (-0.2995, -0.2087, 0.04181), (-0.2984, -0.08432, 0.02839), (-0.1897, -0.2074, 0.04612), (-0.1886, -0.08294, 0.03297), (-0.299, -0.209, 0.02896), (-0.298, -0.08447, 0.01645), (-0.2029, -0.2074, 0.05132), (-0.2017, -0.08303, 0.03768), (-0.22, -0.0836, 0.01101), (-0.221, -0.2082, 0.02328), (-0.2678, -0.2081, 0.05256), (-0.2667, -0.08381, 0.03911), (-0.1849, -0.2074, 0.03982), (-0.1838, -0.08295, 0.02683), (-0.3038, -0.2089, 0.03507), (-0.3027, -0.08445, 0.02209), (-0.2859, -0.209, 0.02418), (-0.2849, -0.08437, 0.01205)], [], [(445, 335, 447), (444, 332, 445), (429, 329, 431), (459, 339, 461), (417, 324, 418), (302, 320, 319, 301), (435, 330, 436), (455, 311, 457), (421, 325, 423), (465, 340, 468), (98, 100, 137, 133), (135, 134, 197, 200), (103, 104, 143, 141), (117, 118, 169, 167), (131, 132, 195, 193), (101, 103, 141, 139), (116, 117, 167, 165), (130, 131, 193, 191), (99, 98, 133, 136), (115, 116, 165, 163), (129, 130, 191, 189), (132, 99, 136, 195), (114, 115, 163, 161), (128, 129, 189, 187), (113, 114, 161, 159), (127, 128, 187, 185), (112, 113, 159, 157), (126, 127, 185, 183), (110, 112, 157, 155), (125, 126, 183, 181), (109, 110, 155, 153), (124, 125, 181, 179), (108, 109, 153, 151), (123, 124, 179, 177), (107, 108, 151, 149), (121, 123, 177, 175), (106, 107, 149, 147), (120, 121, 175, 173), (105, 106, 147, 145), (119, 120, 173, 171), (100, 101, 139, 137), (104, 105, 145, 143), (118, 119, 171, 169), (144, 146, 209, 207), (138, 140, 203, 201), (172, 174, 237, 235), (146, 148, 211, 209), (174, 176, 239, 237), (148, 150, 213, 211), (176, 178, 241, 239), (150, 152, 215, 213), (178, 180, 243, 241), (152, 154, 217, 215), (180, 182, 245, 243), (154, 156, 219, 217), (182, 184, 247, 245), (156, 158, 221, 219), (184, 186, 249, 247), (158, 160, 223, 221), (186, 188, 251, 249), (160, 162, 225, 223), (188, 190, 253, 251), (162, 164, 227, 225), (134, 138, 201, 197), (190, 192, 255, 253), (164, 166, 229, 227), (196, 135, 200, 259), (192, 194, 257, 255), (166, 168, 231, 229), (140, 142, 205, 203), (194, 196, 259, 257), (168, 170, 233, 231), (142, 144, 207, 205), (199, 198, 261, 262), (170, 172, 235, 233), (214, 216, 274, 273), (242, 244, 290, 289), (216, 218, 275, 274), (244, 246, 291, 290), (218, 220, 276, 275), (246, 248, 292, 291), (220, 222, 277, 276), (248, 250, 293, 292), (222, 224, 278, 277), (250, 252, 294, 293), (224, 226, 280, 278), (252, 254, 295, 294), (226, 228, 281, 280), (198, 202, 263, 261), (254, 256, 297, 295), (228, 230, 282, 281), (260, 199, 262, 299), (256, 258, 298, 297), (230, 232, 283, 282), (204, 206, 266, 264), (258, 260, 299, 298), (232, 234, 284, 283), (206, 208, 268, 266), (234, 236, 285, 284), (208, 210, 270, 268), (202, 204, 264, 263), (236, 238, 286, 285), (210, 212, 272, 270), (238, 240, 287, 286), (212, 214, 273, 272), (240, 242, 289, 287), (1, 304, 303, 0), (303, 323, 0), (102, 1, 0, 2), (4, 102, 2, 3), (6, 4, 3, 5), (8, 6, 5, 7), (324, 305, 7), (9, 8, 7, 305), (11, 309, 308, 10), (308, 338, 10), (111, 11, 10, 12), (14, 111, 12, 13), (16, 14, 13, 15), (18, 16, 15, 17), (339, 310, 17), (19, 18, 17, 310), (22, 20, 313, 21), (313, 331, 21), (24, 22, 21, 23), (26, 24, 23, 25), (122, 26, 25, 27), (29, 122, 27, 28), (332, 314, 28), (315, 29, 28, 314), (32, 318, 317, 31), (317, 328, 31), (34, 32, 31, 33), (36, 34, 33, 35), (38, 36, 35, 37), (40, 38, 37, 39), (329, 319, 39), (304, 302, 301, 303), (44, 41, 42, 43), (46, 44, 43, 45), (47, 46, 45, 265), (48, 47, 265, 267), (49, 48, 267, 269), (50, 49, 269, 271), (52, 50, 271, 51), (54, 52, 51, 53), (56, 54, 53, 55), (58, 56, 55, 57), (60, 58, 57, 59), (62, 60, 59, 61), (63, 62, 61, 279), (65, 63, 279, 64), (67, 65, 64, 66), (69, 67, 66, 68), (71, 69, 68, 70), (73, 71, 70, 72), (75, 73, 72, 74), (77, 75, 74, 76), (78, 77, 76, 288), (80, 78, 288, 79), (82, 80, 79, 81), (84, 82, 81, 83), (86, 84, 83, 85), (88, 86, 85, 87), (90, 88, 87, 89), (91, 90, 89, 296), (93, 91, 296, 92), (95, 93, 92, 94), (97, 95, 94, 96), (41, 97, 96, 42), (99, 132, 320, 302), (132, 131, 40, 320), (131, 130, 38, 40), (130, 129, 36, 38), (129, 128, 34, 36), (128, 127, 32, 34), (127, 126, 318, 32), (126, 125, 30, 318), (125, 124, 315, 30), (124, 123, 29, 315), (123, 121, 122, 29), (121, 120, 26, 122), (120, 119, 24, 26), (119, 118, 22, 24), (118, 117, 20, 22), (117, 116, 312, 20), (116, 115, 19, 312), (115, 114, 18, 19), (114, 113, 16, 18), (113, 112, 14, 16), (112, 110, 111, 14), (110, 109, 11, 111), (109, 108, 309, 11), (108, 107, 307, 309), (107, 106, 9, 307), (106, 105, 8, 9), (105, 104, 6, 8), (104, 103, 4, 6), (103, 101, 102, 4), (101, 100, 1, 102), (100, 98, 304, 1), (98, 99, 302, 304), (134, 135, 136, 133), (138, 134, 133, 137), (140, 138, 137, 139), (142, 140, 139, 141), (144, 142, 141, 143), (146, 144, 143, 145), (148, 146, 145, 147), (150, 148, 147, 149), (152, 150, 149, 151), (154, 152, 151, 153), (156, 154, 153, 155), (158, 156, 155, 157), (160, 158, 157, 159), (162, 160, 159, 161), (164, 162, 161, 163), (166, 164, 163, 165), (168, 166, 165, 167), (170, 168, 167, 169), (172, 170, 169, 171), (174, 172, 171, 173), (176, 174, 173, 175), (178, 176, 175, 177), (180, 178, 177, 179), (182, 180, 179, 181), (184, 182, 181, 183), (186, 184, 183, 185), (188, 186, 185, 187), (190, 188, 187, 189), (192, 190, 189, 191), (194, 192, 191, 193), (196, 194, 193, 195), (135, 196, 195, 136), (198, 199, 200, 197), (202, 198, 197, 201), (204, 202, 201, 203), (206, 204, 203, 205), (208, 206, 205, 207), (210, 208, 207, 209), (212, 210, 209, 211), (214, 212, 211, 213), (216, 214, 213, 215), (218, 216, 215, 217), (220, 218, 217, 219), (222, 220, 219, 221), (224, 222, 221, 223), (226, 224, 223, 225), (228, 226, 225, 227), (230, 228, 227, 229), (232, 230, 229, 231), (234, 232, 231, 233), (236, 234, 233, 235), (238, 236, 235, 237), (240, 238, 237, 239), (242, 240, 239, 241), (244, 242, 241, 243), (246, 244, 243, 245), (248, 246, 245, 247), (250, 248, 247, 249), (252, 250, 249, 251), (254, 252, 251, 253), (256, 254, 253, 255), (258, 256, 255, 257), (260, 258, 257, 259), (199, 260, 259, 200), (43, 42, 262, 261), (45, 43, 261, 263), (265, 45, 263, 264), (267, 265, 264, 266), (269, 267, 266, 268), (271, 269, 268, 270), (51, 271, 270, 272), (53, 51, 272, 273), (55, 53, 273, 274), (57, 55, 274, 275), (59, 57, 275, 276), (61, 59, 276, 277), (279, 61, 277, 278), (64, 279, 278, 280), (66, 64, 280, 281), (68, 66, 281, 282), (70, 68, 282, 283), (72, 70, 283, 284), (74, 72, 284, 285), (76, 74, 285, 286), (288, 76, 286, 287), (79, 288, 287, 289), (81, 79, 289, 290), (83, 81, 290, 291), (85, 83, 291, 292), (87, 85, 292, 293), (89, 87, 293, 294), (296, 89, 294, 295), (92, 296, 295, 297), (94, 92, 297, 298), (96, 94, 298, 299), (42, 96, 299, 262), (307, 9, 305, 306), (322, 324, 7, 5), (330, 326, 35, 33), (323, 325, 2, 0), (321, 322, 5, 3), (309, 307, 306, 308), (325, 321, 3, 2), (320, 40, 39, 319), (327, 329, 39, 37), (331, 333, 23, 21), (328, 330, 33, 31), (326, 327, 37, 35), (30, 315, 314, 316), (333, 334, 25, 23), (334, 335, 27, 25), (340, 336, 13, 12), (335, 332, 28, 27), (318, 30, 316, 317), (337, 339, 17, 15), (20, 312, 311, 313), (336, 337, 15, 13), (312, 19, 310, 311), (338, 340, 12, 10), (78, 80, 300), (69, 71, 300), (88, 90, 300), (50, 52, 300), (60, 62, 300), (80, 82, 300), (90, 91, 300), (52, 54, 300), (71, 73, 300), (41, 44, 300), (62, 63, 300), (91, 93, 300), (82, 84, 300), (63, 65, 300), (54, 56, 300), (73, 75, 300), (93, 95, 300), (44, 46, 300), (65, 67, 300), (84, 86, 300), (56, 58, 300), (75, 77, 300), (95, 97, 300), (46, 47, 300), (47, 48, 300), (67, 69, 300), (86, 88, 300), (77, 78, 300), (97, 41, 300), (48, 49, 300), (58, 60, 300), (49, 50, 300), (411, 338, 308), (427, 301, 319), (426, 303, 301), (425, 323, 303), (415, 306, 305), (457, 311, 310), (455, 313, 311), (453, 331, 313), (442, 316, 314), (440, 317, 316), (438, 328, 317), (420, 322, 321), (418, 324, 322), (423, 325, 323), (433, 327, 326), (431, 329, 327), (436, 330, 328), (451, 333, 331), (449, 334, 333), (447, 335, 334), (463, 337, 336), (461, 339, 337), (468, 340, 338), (413, 306, 415), (431, 327, 433), (468, 338, 411), (457, 310, 459), (433, 326, 435), (411, 308, 413), (459, 310, 339), (435, 326, 330), (413, 308, 306), (461, 337, 463), (436, 328, 438), (415, 305, 417), (463, 336, 465), (438, 317, 440), (417, 305, 324), (465, 336, 340), (440, 316, 442), (418, 322, 420), (442, 314, 444), (420, 321, 421), (444, 314, 332), (421, 321, 325), (445, 332, 335), (423, 323, 425), (447, 334, 449), (425, 303, 426), (449, 333, 451), (426, 301, 427), (451, 331, 453), (319, 429, 427), (453, 313, 455), (429, 319, 329), (448, 450, 369, 368), (343, 344, 356, 355), (450, 452, 370, 369), (344, 428, 357, 356), (452, 454, 371, 370), (428, 430, 358, 357), (454, 456, 372, 371), (430, 432, 359, 358), (456, 458, 373, 372), (432, 434, 360, 359), (467, 412, 348, 378), (458, 460, 374, 373), (434, 345, 361, 360), (412, 414, 347, 348), (460, 462, 375, 374), (345, 437, 362, 361), (414, 416, 349, 347), (462, 464, 376, 375), (437, 439, 363, 362), (416, 341, 350, 349), (464, 466, 377, 376), (439, 441, 364, 363), (341, 419, 351, 350), (466, 467, 378, 377), (441, 443, 365, 364), (419, 342, 352, 351), (443, 346, 366, 365), (342, 422, 353, 352), (346, 446, 367, 366), (422, 424, 354, 353), (446, 448, 368, 367), (424, 343, 355, 354), (371, 372, 407, 406), (358, 359, 386, 400), (372, 373, 393, 407), (359, 360, 401, 386), (378, 348, 380, 395), (373, 374, 408, 393), (360, 361, 402, 401), (348, 347, 379, 380), (374, 375, 409, 408), (361, 362, 403, 402), (347, 349, 381, 379), (375, 376, 394, 409), (362, 363, 404, 403), (349, 350, 396, 381), (376, 377, 410, 394), (363, 364, 387, 404), (350, 351, 382, 396), (377, 378, 395, 410), (364, 365, 388, 387), (351, 352, 397, 382), (365, 366, 389, 388), (352, 353, 383, 397), (366, 367, 390, 389), (353, 354, 384, 383), (367, 368, 391, 390), (354, 355, 398, 384), (368, 369, 392, 391), (355, 356, 385, 398), (369, 370, 405, 392), (356, 357, 399, 385), (370, 371, 406, 405), (357, 358, 400, 399), (398, 385, 469), (468, 411, 412, 467), (411, 413, 414, 412), (413, 415, 416, 414), (415, 417, 341, 416), (417, 418, 419, 341), (418, 420, 342, 419), (420, 421, 422, 342), (421, 423, 424, 422), (423, 425, 343, 424), (425, 426, 344, 343), (426, 427, 428, 344), (427, 429, 430, 428), (429, 431, 432, 430), (431, 433, 434, 432), (433, 435, 345, 434), (435, 436, 437, 345), (436, 438, 439, 437), (438, 440, 441, 439), (440, 442, 443, 441), (442, 444, 346, 443), (444, 445, 446, 346), (445, 447, 448, 446), (447, 449, 450, 448), (449, 451, 452, 450), (451, 453, 454, 452), (453, 455, 456, 454), (455, 457, 458, 456), (457, 459, 460, 458), (459, 461, 462, 460), (461, 463, 464, 462), (463, 465, 466, 464), (385, 399, 469), (400, 386, 469), (386, 401, 469), (399, 400, 469), (404, 387, 469), (395, 380, 469), (401, 402, 469), (392, 405, 469), (380, 379, 469), (402, 403, 469), (407, 393, 469), (379, 381, 469), (403, 404, 469), (393, 408, 469), (383, 384, 469), (405, 406, 469), (409, 394, 469), (387, 388, 469), (406, 407, 469), (381, 396, 469), (394, 410, 469), (388, 389, 469), (408, 409, 469), (396, 382, 469), (410, 395, 469), (389, 390, 469), (382, 397, 469), (390, 391, 469), (397, 383, 469), (391, 392, 469), (384, 398, 469), (465, 468, 467, 466), (473, 474, 481, 480), (483, 484, 492, 491), (476, 477, 484, 483), (471, 472, 479, 478), (474, 475, 482, 481), (470, 471, 510, 509), (486, 485, 514, 515), (472, 473, 480, 479), (475, 476, 483, 482), (488, 489, 497, 496), (481, 482, 490, 489), (479, 480, 488, 487), (471, 478, 512, 510), (492, 484, 513, 516), (482, 483, 491, 490), (480, 481, 489, 488), (478, 479, 487, 486), (493, 494, 495, 496, 497, 498, 499, 500), (486, 487, 495, 494), (491, 492, 500, 499), (489, 490, 498, 497), (487, 488, 496, 495), (485, 486, 494, 493), (492, 485, 493, 500), (490, 491, 499, 498), (472, 471, 502, 503), (477, 476, 507, 508), (475, 474, 505, 506), (473, 472, 503, 504), (471, 470, 501, 502), (470, 477, 508, 501), (476, 475, 506, 507), (474, 473, 504, 505), (512, 515, 523, 520), (511, 509, 517, 519), (510, 512, 520, 518), (515, 514, 522, 523), (485, 492, 516, 514), (477, 470, 509, 511), (484, 477, 511, 513), (478, 486, 515, 512), (514, 516, 524, 522), (513, 511, 519, 521), (509, 510, 518, 517), (516, 513, 521, 524), (528, 535, 536, 529), (538, 546, 547, 539), (531, 538, 539, 532), (526, 533, 534, 527), (529, 536, 537, 530), (525, 556, 557, 526), (541, 562, 561, 540), (527, 534, 535, 528), (530, 537, 538, 531), (543, 551, 552, 544), (536, 544, 545, 537), (534, 542, 543, 535), (526, 557, 559, 533), (547, 563, 560, 539), (537, 545, 546, 538), (535, 543, 544, 536), (533, 541, 542, 534), (548, 555, 554, 553, 552, 551, 550, 549), (541, 549, 550, 542), (546, 554, 555, 547), (544, 552, 553, 545), (542, 550, 551, 543), (540, 548, 549, 541), (547, 555, 548, 540), (545, 553, 554, 546), (527, 503, 502, 526), (532, 508, 507, 531), (530, 506, 505, 529), (528, 504, 503, 527), (526, 502, 501, 525), (525, 501, 508, 532), (531, 507, 506, 530), (529, 505, 504, 528), (559, 567, 570, 562), (558, 566, 564, 556), (557, 565, 567, 559), (562, 570, 569, 561), (540, 561, 563, 547), (532, 558, 556, 525), (539, 560, 558, 532), (533, 559, 562, 541), (561, 569, 571, 563), (560, 568, 566, 558), (556, 564, 565, 557), (563, 571, 568, 560), (621, 581, 590, 625), (583, 584, 631, 594), (574, 575, 587, 586), (581, 620, 591, 590), (575, 576, 588, 587), (620, 619, 592, 591), (576, 577, 589, 588), (619, 572, 582, 592), (577, 578, 628, 589), (624, 623, 583, 629), (578, 579, 627, 628), (623, 573, 584, 583), (579, 580, 626, 627), (573, 622, 585, 584), (580, 621, 625, 626), (622, 574, 586, 585), (686, 685, 613, 612), (627, 626, 630, 601), (584, 585, 595, 631), (626, 625, 602, 630), (585, 586, 596, 595), (625, 590, 603, 602), (586, 587, 597, 596), (590, 591, 604, 603), (587, 588, 598, 597), (591, 592, 605, 604), (588, 589, 599, 598), (592, 582, 593, 605), (589, 628, 600, 599), (629, 583, 594, 632), (628, 627, 601, 600), (690, 688, 606, 618), (685, 693, 614, 613), (706, 695, 607, 635), (693, 697, 615, 614), (695, 709, 608, 607), (697, 711, 616, 615), (709, 699, 609, 608), (711, 713, 634, 616), (699, 701, 610, 609), (713, 703, 617, 634), (701, 705, 611, 610), (703, 715, 633, 617), (705, 686, 612, 611), (715, 690, 618, 633), (624, 629, 582, 572), (629, 632, 593, 582), (706, 635, 606, 688), (644, 656, 657, 645), (648, 661, 662, 649), (638, 679, 650, 639), (645, 657, 658, 674), (639, 650, 651, 640), (674, 658, 659, 673), (640, 651, 652, 641), (636, 646, 647, 678), (673, 659, 646, 636), (641, 652, 653, 675), (678, 647, 648, 677), (675, 653, 654, 642), (677, 648, 649, 637), (642, 654, 655, 643), (637, 649, 680, 676), (643, 655, 656, 644), (676, 680, 679, 638), (718, 612, 613, 717), (654, 667, 668, 655), (649, 662, 682, 680), (655, 668, 669, 656), (680, 682, 663, 679), (656, 669, 670, 657), (679, 663, 664, 650), (657, 670, 671, 658), (650, 664, 665, 651), (658, 671, 672, 659), (651, 665, 666, 652), (646, 660, 683, 647), (659, 672, 660, 646), (652, 666, 681, 653), (647, 683, 661, 648), (653, 681, 667, 654), (722, 618, 606, 720), (717, 613, 614, 741), (738, 635, 607, 725), (741, 614, 615, 727), (725, 607, 608, 729), (727, 615, 616, 731), (729, 608, 609, 743), (731, 616, 634, 745), (743, 609, 610, 733), (745, 634, 617, 735), (733, 610, 611, 737), (735, 617, 633, 747), (737, 611, 612, 718), (747, 633, 618, 722), (738, 720, 606, 635), (632, 707, 689, 593), (707, 706, 688, 689), (604, 605, 691, 714), (714, 691, 690, 715), (597, 598, 687, 704), (704, 687, 686, 705), (603, 604, 714, 702), (702, 714, 715, 703), (596, 597, 704, 700), (700, 704, 705, 701), (602, 603, 702, 712), (712, 702, 703, 713), (595, 596, 700, 698), (698, 700, 701, 699), (630, 602, 712, 710), (710, 712, 713, 711), (631, 595, 698, 708), (708, 698, 699, 709), (601, 630, 710, 696), (696, 710, 711, 697), (594, 631, 708, 694), (694, 708, 709, 695), (600, 601, 696, 692), (692, 696, 697, 693), (632, 594, 694, 707), (707, 694, 695, 706), (599, 600, 692, 684), (684, 692, 693, 685), (605, 593, 689, 691), (691, 689, 688, 690), (598, 599, 684, 687), (687, 684, 685, 686), (683, 660, 721, 739), (739, 721, 720, 738), (671, 746, 723, 672), (746, 747, 722, 723), (664, 736, 719, 665), (736, 737, 718, 719), (670, 734, 746, 671), (734, 735, 747, 746), (663, 732, 736, 664), (732, 733, 737, 736), (669, 744, 734, 670), (744, 745, 735, 734), (682, 742, 732, 663), (742, 743, 733, 732), (668, 730, 744, 669), (730, 731, 745, 744), (662, 728, 742, 682), (728, 729, 743, 742), (667, 726, 730, 668), (726, 727, 731, 730), (661, 724, 728, 662), (724, 725, 729, 728), (681, 740, 726, 667), (740, 741, 727, 726), (683, 739, 724, 661), (739, 738, 725, 724), (666, 716, 740, 681), (716, 717, 741, 740), (672, 723, 721, 660), (723, 722, 720, 721), (665, 719, 716, 666), (719, 718, 717, 716)])
me_circle.polygons.foreach_set('use_smooth', [True] * 786)
me_circle.polygons.foreach_set('material_index', [0, 0, 0, 0, 0, 0, 0, 0, 0, 0, 0, 0, 0, 0, 0, 0, 0, 0, 0, 0, 0, 0, 0, 0, 0, 0, 0, 0, 0, 0, 0, 0, 0, 0, 0, 0, 0, 0, 0, 0, 0, 0, 0, 0, 0, 0, 0, 0, 0, 0, 0, 0, 0, 0, 0, 0, 0, 0, 0, 0, 0, 0, 0, 0, 0, 0, 0, 0, 0, 0, 0, 0, 0, 0, 0, 0, 0, 0, 0, 0, 0, 0, 0, 0, 0, 0, 0, 0, 0, 0, 0, 0, 0, 0, 0, 0, 0, 0, 0, 0, 0, 0, 0, 0, 0, 0, 0, 1, 0, 0, 0, 0, 1, 0, 0, 1, 0, 0, 0, 0, 1, 0, 0, 1, 0, 0, 0, 0, 1, 0, 0, 1, 0, 0, 0, 0, 1, 0, 0, 0, 0, 0, 0, 0, 0, 0, 0, 0, 0, 0, 0, 0, 0, 0, 0, 0, 0, 0, 0, 0, 0, 0, 0, 0, 0, 0, 0, 0, 0, 0, 0, 0, 0, 0, 0, 0, 0, 0, 0, 0, 0, 0, 0, 0, 0, 0, 0, 0, 0, 0, 0, 0, 0, 0, 0, 0, 0, 0, 0, 0, 0, 0, 0, 0, 0, 0, 0, 0, 0, 0, 0, 0, 0, 0, 0, 0, 0, 0, 0, 0, 0, 0, 0, 0, 0, 0, 0, 0, 0, 0, 0, 0, 0, 0, 0, 0, 0, 0, 0, 0, 0, 0, 0, 0, 0, 0, 0, 0, 0, 0, 0, 0, 0, 0, 0, 0, 0, 0, 0, 0, 0, 0, 0, 0, 0, 0, 0, 0, 0, 0, 0, 0, 0, 0, 0, 0, 0, 0, 0, 0, 0, 0, 0, 0, 0, 0, 0, 0, 0, 0, 0, 0, 0, 0, 0, 0, 0, 0, 0, 1, 1, 1, 1, 0, 1, 0, 1, 1, 1, 1, 0, 1, 1, 1, 1, 0, 1, 0, 1, 0, 1, 1, 1, 1, 1, 1, 1, 1, 1, 1, 1, 1, 1, 1, 1, 1, 1, 1, 1, 1, 1, 1, 1, 1, 1, 1, 1, 1, 1, 1, 1, 1, 1, 1, 1, 1, 1, 1, 1, 1, 1, 1, 1, 1, 1, 1, 1, 1, 1, 1, 1, 1, 1, 1, 1, 1, 0, 0, 0, 0, 0, 0, 1, 1, 1, 0, 0, 0, 0, 0, 1, 1, 0, 0, 0, 0, 1, 1, 1, 0, 0, 0, 0, 0, 0, 0, 0, 1, 0, 0, 0, 0, 0, 0, 0, 0, 0, 0, 0, 0, 0, 0, 0, 0, 0, 0, 0, 0, 0, 0, 0, 0, 0, 0, 0, 0, 0, 0, 0, 0, 0, 0, 0, 0, 0, 0, 0, 0, 0, 0, 0, 0, 0, 0, 0, 0, 0, 0, 0, 0, 0, 0, 0, 0, 0, 0, 0, 0, 0, 0, 0, 0, 0, 0, 0, 0, 0, 0, 0, 0, 0, 0, 0, 0, 0, 0, 0, 0, 0, 0, 0, 0, 0, 0, 0, 0, 0, 0, 0, 0, 0, 0, 0, 0, 0, 0, 0, 0, 0, 0, 0, 0, 0, 0, 0, 0, 0, 0, 0, 0, 0, 0, 0, 0, 0, 0, 0, 0, 0, 0, 0, 0, 0, 0, 0, 0, 0, 0, 0, 0, 0, 0, 0, 0, 0, 0, 0, 0, 0, 0, 0, 0, 0, 0, 0, 0, 0, 0, 0, 0, 0, 1, 1, 1, 1, 1, 1, 1, 1, 1, 1, 1, 1, 0, 0, 0, 0, 1, 1, 1, 1, 0, 0, 0, 0, 0, 0, 0, 0, 0, 0, 0, 0, 0, 0, 0, 0, 0, 0, 0, 0, 0, 0, 0, 0, 0, 1, 1, 1, 1, 1, 1, 1, 1, 1, 1, 1, 1, 0, 0, 0, 0, 1, 1, 1, 1, 8, 8, 8, 8, 8, 8, 8, 8, 8, 8, 8, 8, 8, 8, 8, 8, 8, 8, 8, 8, 8, 8, 8, 8, 8, 8, 8, 8, 8, 8, 8, 8, 8, 8, 8, 8, 8, 8, 8, 8, 8, 8, 8, 8, 8, 8, 8, 8, 8, 8, 8, 8, 8, 8, 8, 8, 8, 8, 8, 8, 8, 8, 8, 8, 8, 8, 8, 8, 8, 8, 8, 8, 8, 8, 8, 8, 8, 8, 8, 8, 8, 8, 8, 8, 8, 8, 8, 8, 8, 8, 8, 8, 8, 8, 8, 8, 8, 8, 8, 8, 8, 8, 8, 8, 8, 8, 8, 8, 8, 8, 8, 8, 8, 8, 8, 8, 8, 8, 8, 8, 8, 8, 8, 8, 8, 8, 8, 8, 8, 8, 8, 8, 8, 8, 8, 8, 8, 8, 8, 8, 8, 8, 8, 8, 8, 8, 8, 8, 8, 8, 8, 8, 8, 8, 8, 8, 8, 8, 8, 8])
_uv = me_circle.uv_layers.new(name='UVMap')
_uv.uv.foreach_set('vector', [0.0, 0.0, 0.0, 0.0, 0.0, 0.0, 0.0, 0.0, 0.0, 0.0, 0.0, 0.0, 0.0, 0.0, 0.0, 0.0, 0.0, 0.0, 0.0, 0.0, 0.0, 0.0, 0.0, 0.0, 0.0, 0.0, 0.0, 0.0, 0.0, 0.0, 0.0, 0.0, 0.0, 0.0, 0.0, 0.0, 0.0, 0.0, 0.0, 0.0, 0.0, 0.0, 0.0, 0.0, 0.0, 0.0, 0.0, 0.0, 0.0, 0.0, 0.0, 0.0, 0.0, 0.0, 0.0, 0.0, 0.0, 0.0, 0.0, 0.0, 0.0, 0.0, 0.0, 0.0, 0.0, 0.0, 0.0, 0.0, 0.0, 0.0, 0.0, 0.0, 0.0, 0.0, 0.0, 0.0, 0.0, 0.0, 0.0, 0.0, 0.0, 0.0, 0.0, 0.0, 0.0, 0.0, 0.0, 0.0, 0.0, 0.0, 0.0, 0.0, 0.0, 0.0, 0.0, 0.0, 0.0, 0.0, 0.0, 0.0, 0.0, 0.0, 0.0, 0.0, 0.0, 0.0, 0.0, 0.0, 0.0, 0.0, 0.0, 0.0, 0.0, 0.0, 0.0, 0.0, 0.0, 0.0, 0.0, 0.0, 0.0, 0.0, 0.0, 0.0, 0.0, 0.0, 0.0, 0.0, 0.0, 0.0, 0.0, 0.0, 0.0, 0.0, 0.0, 0.0, 0.0, 0.0, 0.0, 0.0, 0.0, 0.0, 0.0, 0.0, 0.0, 0.0, 0.0, 0.0, 0.0, 0.0, 0.0, 0.0, 0.0, 0.0, 0.0, 0.0, 0.0, 0.0, 0.0, 0.0, 0.0, 0.0, 0.0, 0.0, 0.0, 0.0, 0.0, 0.0, 0.0, 0.0, 0.0, 0.0, 0.0, 0.0, 0.0, 0.0, 0.0, 0.0, 0.0, 0.0, 0.0, 0.0, 0.0, 0.0, 0.0, 0.0, 0.0, 0.0, 0.0, 0.0, 0.0, 0.0, 0.0, 0.0, 0.0, 0.0, 0.0, 0.0, 0.0, 0.0, 0.0, 0.0, 0.0, 0.0, 0.0, 0.0, 0.0, 0.0, 0.0, 0.0, 0.0, 0.0, 0.0, 0.0, 0.0, 0.0, 0.0, 0.0, 0.0, 0.0, 0.0, 0.0, 0.0, 0.0, 0.0, 0.0, 0.0, 0.0, 0.0, 0.0, 0.0, 0.0, 0.0, 0.0, 0.0, 0.0, 0.0, 0.0, 0.0, 0.0, 0.0, 0.0, 0.0, 0.0, 0.0, 0.0, 0.0, 0.0, 0.0, 0.0, 0.0, 0.0, 0.0, 0.0, 0.0, 0.0, 0.0, 0.0, 0.0, 0.0, 0.0, 0.0, 0.0, 0.0, 0.0, 0.0, 0.0, 0.0, 0.0, 0.0, 0.0, 0.0, 0.0, 0.0, 0.0, 0.0, 0.0, 0.0, 0.0, 0.0, 0.0, 0.0, 0.0, 0.0, 0.0, 0.0, 0.0, 0.0, 0.0, 0.0, 0.0, 0.0, 0.0, 0.0, 0.0, 0.0, 0.0, 0.0, 0.0, 0.0, 0.0, 0.0, 0.0, 0.0, 0.0, 0.0, 0.0, 0.0, 0.0, 0.0, 0.0, 0.0, 0.0, 0.0, 0.0, 0.0, 0.0, 0.0, 0.0, 0.0, 0.0, 0.0, 0.0, 0.0, 0.0, 0.0, 0.0, 0.0, 0.0, 0.0, 0.0, 0.0, 0.0, 0.0, 0.0, 0.0, 0.0, 0.0, 0.0, 0.0, 0.0, 0.0, 0.0, 0.0, 0.0, 0.0, 0.0, 0.0, 0.0, 0.0, 0.0, 0.0, 0.0, 0.0, 0.0, 0.0, 0.0, 0.0, 0.0, 0.0, 0.0, 0.0, 0.0, 0.0, 0.0, 0.0, 0.0, 0.0, 0.0, 0.0, 0.0, 0.0, 0.0, 0.0, 0.0, 0.0, 0.0, 0.0, 0.0, 0.0, 0.0, 0.0, 0.0, 0.0, 0.0, 0.0, 0.0, 0.0, 0.0, 0.0, 0.0, 0.0, 0.0, 0.0, 0.0, 0.0, 0.0, 0.0, 0.0, 0.0, 0.0, 0.0, 0.0, 0.0, 0.0, 0.0, 0.0, 0.0, 0.0, 0.0, 0.0, 0.0, 0.0, 0.0, 0.0, 0.0, 0.0, 0.0, 0.0, 0.0, 0.0, 0.0, 0.0, 0.0, 0.0, 0.0, 0.0, 0.0, 0.0, 0.0, 0.0, 0.0, 0.0, 0.0, 0.0, 0.0, 0.0, 0.0, 0.0, 0.0, 0.0, 0.0, 0.0, 0.0, 0.0, 0.0, 0.0, 0.0, 0.0, 0.0, 0.0, 0.0, 0.0, 0.0, 0.0, 0.0, 0.0, 0.0, 0.0, 0.0, 0.0, 0.0, 0.0, 0.0, 0.0, 0.0, 0.0, 0.0, 0.0, 0.0, 0.0, 0.0, 0.0, 0.0, 0.0, 0.0, 0.0, 0.0, 0.0, 0.0, 0.0, 0.0, 0.0, 0.0, 0.0, 0.0, 0.0, 0.0, 0.0, 0.0, 0.0, 0.0, 0.0, 0.0, 0.0, 0.0, 0.0, 0.0, 0.0, 0.0, 0.0, 0.0, 0.0, 0.0, 0.0, 0.0, 0.0, 0.0, 0.0, 0.0, 0.0, 0.0, 0.0, 0.0, 0.0, 0.0, 0.0, 0.0, 0.0, 0.0, 0.0, 0.0, 0.0, 0.0, 0.0, 0.0, 0.0, 0.0, 0.0, 0.0, 0.0, 0.0, 0.0, 0.0, 0.0, 0.0, 0.0, 0.0, 0.0, 0.0, 0.0, 0.0, 0.0, 0.0, 0.0, 0.0, 0.0, 0.0, 0.0, 0.0, 0.0, 0.0, 0.0, 0.0, 0.0, 0.0, 0.0, 0.0, 0.0, 0.0, 0.0, 0.0, 0.0, 0.0, 0.0, 0.0, 0.0, 0.0, 0.0, 0.0, 0.0, 0.0, 0.0, 0.0, 0.0, 0.0, 0.0, 0.0, 0.0, 0.0, 0.0, 0.0, 0.0, 0.0, 0.0, 0.0, 0.0, 0.0, 0.0, 0.0, 0.0, 0.0, 0.0, 0.0, 0.0, 0.0, 0.0, 0.0, 0.0, 0.0, 0.0, 0.0, 0.0, 0.0, 0.0, 0.0, 0.0, 0.0, 0.0, 0.0, 0.0, 0.0, 0.0, 0.0, 0.0, 0.0, 0.0, 0.0, 0.0, 0.0, 0.0, 0.0, 0.0, 0.0, 0.0, 0.0, 0.0, 0.0, 0.0, 0.0, 0.0, 0.0, 0.0, 0.0, 0.0, 0.0, 0.0, 0.0, 0.0, 0.0, 0.0, 0.0, 0.0, 0.0, 0.0, 0.0, 0.0, 0.0, 0.0, 0.0, 0.0, 0.0, 0.0, 0.0, 0.0, 0.0, 0.0, 0.0, 0.0, 0.0, 0.0, 0.0, 0.0, 0.0, 0.0, 0.0, 0.0, 0.0, 0.0, 0.0, 0.0, 0.0, 0.0, 0.0, 0.0, 0.0, 0.0, 0.0, 0.0, 0.0, 0.0, 0.0, 0.0, 0.0, 0.0, 0.0, 0.0, 0.0, 0.0, 0.0, 0.0, 0.0, 0.0, 0.0, 0.0, 0.0, 0.0, 0.0, 0.0, 0.0, 0.0, 0.0, 0.0, 0.0, 0.0, 0.0, 0.0, 0.0, 0.0, 0.0, 0.0, 0.0, 0.0, 0.0, 0.0, 0.0, 0.0, 0.0, 0.0, 0.0, 0.0, 0.0, 0.0, 0.0, 0.0, 0.0, 0.0, 0.0, 0.0, 0.0, 0.0, 0.0, 0.0, 0.0, 0.0, 0.0, 0.0, 0.0, 0.0, 0.0, 0.0, 0.0, 0.0, 0.0, 0.0, 0.0, 0.0, 0.0, 0.0, 0.0, 0.0, 0.0, 0.0, 0.0, 0.0, 0.0, 0.0, 0.0, 0.0, 0.0, 0.0, 0.0, 0.0, 0.0, 0.0, 0.0, 0.0, 0.0, 0.0, 0.0, 0.0, 0.0, 0.0, 0.0, 0.0, 0.0, 0.0, 0.0, 0.0, 0.0, 0.0, 0.0, 0.0, 0.0, 0.0, 0.0, 0.0, 0.0, 0.0, 0.0, 0.0, 0.0, 0.0, 0.0, 0.0, 0.0, 0.0, 0.0, 0.0, 0.0, 0.0, 0.0, 0.0, 0.0, 0.0, 0.0, 0.0, 0.0, 0.0, 0.0, 0.0, 0.0, 0.0, 0.0, 0.0, 0.0, 0.0, 0.0, 0.0, 0.0, 0.0, 0.0, 0.0, 0.0, 0.0, 0.0, 0.0, 0.0, 0.0, 0.0, 0.0, 0.0, 0.0, 0.0, 0.0, 0.0, 0.0, 0.0, 0.0, 0.0, 0.0, 0.0, 0.0, 0.0, 0.0, 0.0, 0.0, 0.0, 0.0, 0.0, 0.0, 0.0, 0.0, 0.0, 0.0, 0.0, 0.0, 0.0, 0.0, 0.0, 0.0, 0.0, 0.0, 0.0, 0.0, 0.0, 0.0, 0.0, 0.0, 0.0, 0.0, 0.0, 0.0, 0.0, 0.0, 0.0, 0.0, 0.0, 0.0, 0.0, 0.0, 0.0, 0.0, 0.0, 0.0, 0.0, 0.0, 0.0, 0.0, 0.0, 0.0, 0.0, 0.0, 0.0, 0.0, 0.0, 0.0, 0.0, 0.0, 0.0, 0.0, 0.0, 0.0, 0.0, 0.0, 0.0, 0.0, 0.0, 0.0, 0.0, 0.0, 0.0, 0.0, 0.0, 0.0, 0.0, 0.0, 0.0, 0.0, 0.0, 0.0, 0.0, 0.0, 0.0, 0.0, 0.0, 0.0, 0.0, 0.0, 0.0, 0.0, 0.0, 0.0, 0.0, 0.0, 0.0, 0.0, 0.0, 0.0, 0.0, 0.0, 0.0, 0.0, 0.0, 0.0, 0.0, 0.0, 0.0, 0.0, 0.0, 0.0, 0.0, 0.0, 0.0, 0.0, 0.0, 0.0, 0.0, 0.0, 0.0, 0.0, 0.0, 0.0, 0.0, 0.0, 0.0, 0.0, 0.0, 0.0, 0.0, 0.0, 0.0, 0.0, 0.0, 0.0, 0.0, 0.0, 0.0, 0.0, 0.0, 0.0, 0.0, 0.0, 0.0, 0.0, 0.0, 0.0, 0.0, 0.0, 0.0, 0.0, 0.0, 0.0, 0.0, 0.0, 0.0, 0.0, 0.0, 0.0, 0.0, 0.0, 0.0, 0.0, 0.0, 0.0, 0.0, 0.0, 0.0, 0.0, 0.0, 0.0, 0.0, 0.0, 0.0, 0.0, 0.0, 0.0, 0.0, 0.0, 0.0, 0.0, 0.0, 0.0, 0.0, 0.0, 0.0, 0.0, 0.0, 0.0, 0.0, 0.0, 0.0, 0.0, 0.0, 0.0, 0.0, 0.0, 0.0, 0.0, 0.0, 0.0, 0.0, 0.0, 0.0, 0.0, 0.0, 0.0, 0.0, 0.0, 0.0, 0.0, 0.0, 0.0, 0.0, 0.0, 0.0, 0.0, 0.0, 0.0, 0.0, 0.0, 0.0, 0.0, 0.0, 0.0, 0.0, 0.0, 0.0, 0.0, 0.0, 0.0, 0.0, 0.0, 0.0, 0.0, 0.0, 0.0, 0.0, 0.0, 0.0, 0.0, 0.0, 0.0, 0.0, 0.0, 0.0, 0.0, 0.0, 0.0, 0.0, 0.0, 0.0, 0.0, 0.0, 0.0, 0.0, 0.0, 0.0, 0.0, 0.0, 0.0, 0.0, 0.0, 0.0, 0.0, 0.0, 0.0, 0.0, 0.0, 0.0, 0.0, 0.0, 0.0, 0.0, 0.0, 0.0, 0.0, 0.0, 0.0, 0.0, 0.0, 0.0, 0.0, 0.0, 0.0, 0.0, 0.0, 0.0, 0.0, 0.0, 0.0, 0.0, 0.0, 0.0, 0.0, 0.0, 0.0, 0.0, 0.0, 0.0, 0.0, 0.0, 0.0, 0.0, 0.0, 0.0, 0.0, 0.0, 0.0, 0.0, 0.0, 0.0, 0.0, 0.0, 0.0, 0.0, 0.0, 0.0, 0.0, 0.0, 0.0, 0.0, 0.0, 0.0, 0.0, 0.0, 0.0, 0.0, 0.0, 0.0, 0.0, 0.0, 0.0, 0.0, 0.0, 0.0, 0.0, 0.0, 0.0, 0.0, 0.0, 0.0, 0.0, 0.0, 0.0, 0.0, 0.0, 0.0, 0.0, 0.0, 0.0, 0.0, 0.0, 0.0, 0.0, 0.0, 0.0, 0.0, 0.0, 0.0, 0.0, 0.0, 0.0, 0.0, 0.0, 0.0, 0.0, 0.0, 0.0, 0.0, 0.0, 0.0, 0.0, 0.0, 0.0, 0.0, 0.0, 0.0, 0.0, 0.0, 0.0, 0.0, 0.0, 0.0, 0.0, 0.0, 0.0, 0.0, 0.0, 0.0, 0.0, 0.0, 0.0, 0.0, 0.0, 0.0, 0.0, 0.0, 0.0, 0.0, 0.0, 0.0, 0.0, 0.0, 0.0, 0.0, 0.0, 0.0, 0.0, 0.0, 0.0, 0.0, 0.0, 0.0, 0.0, 0.0, 0.0, 0.0, 0.0, 0.0, 0.0, 0.0, 0.0, 0.0, 0.0, 0.0, 0.0, 0.0, 0.0, 0.0, 0.0, 0.0, 0.0, 0.0, 0.0, 0.0, 0.0, 0.0, 0.0, 0.0, 0.0, 0.0, 0.0, 0.0, 0.0, 0.0, 0.0, 0.0, 0.0, 0.0, 0.0, 0.0, 0.0, 0.0, 0.0, 0.0, 0.0, 0.0, 0.0, 0.0, 0.0, 0.0, 0.0, 0.0, 0.0, 0.0, 0.0, 0.0, 0.0, 0.0, 0.0, 0.0, 0.0, 0.0, 0.0, 0.0, 0.0, 0.0, 0.0, 0.0, 0.0, 0.0, 0.0, 0.0, 0.0, 0.0, 0.0, 0.0, 0.0, 0.0, 0.0, 0.0, 0.0, 0.0, 0.0, 0.0, 0.0, 0.0, 0.0, 0.0, 0.0, 0.0, 0.0, 0.0, 0.0, 0.0, 0.0, 0.0, 0.0, 0.0, 0.0, 0.0, 0.0, 0.0, 0.0, 0.0, 0.0, 0.0, 0.0, 0.0, 0.0, 0.0, 0.0, 0.0, 0.0, 0.0, 0.0, 0.0, 0.0, 0.0, 0.0, 0.0, 0.0, 0.0, 0.0, 0.0, 0.0, 0.0, 0.0, 0.0, 0.0, 0.0, 0.0, 0.0, 0.0, 0.0, 0.0, 0.0, 0.0, 0.0, 0.0, 0.0, 0.0, 0.0, 0.0, 0.0, 0.0, 0.0, 0.0, 0.0, 0.0, 0.0, 0.0, 0.0, 0.0, 0.0, 0.0, 0.0, 0.0, 0.0, 0.0, 0.0, 0.0, 0.0, 0.0, 0.0, 0.0, 0.0, 0.0, 0.0, 0.0, 0.0, 0.0, 0.0, 0.0, 0.0, 0.0, 0.0, 0.0, 0.0, 0.0, 0.0, 0.0, 0.0, 0.0, 0.0, 0.0, 0.0, 0.0, 0.0, 0.0, 0.0, 0.0, 0.0, 0.0, 0.0, 0.0, 0.0, 0.0, 0.0, 0.0, 0.0, 0.0, 0.0, 0.0, 0.0, 0.0, 0.0, 0.0, 0.0, 0.0, 0.0, 0.0, 0.0, 0.0, 0.0, 0.0, 0.0, 0.0, 0.0, 0.0, 0.0, 0.0, 0.0, 0.0, 0.0, 0.0, 0.0, 0.0, 0.0, 0.0, 0.0, 0.0, 0.0, 0.0, 0.0, 0.0, 0.0, 0.0, 0.0, 0.0, 0.0, 0.0, 0.0, 0.0, 0.0, 0.0, 0.0, 0.0, 0.0, 0.0, 0.0, 0.0, 0.0, 0.0, 0.0, 0.0, 0.0, 0.0, 0.0, 0.0, 0.0, 0.0, 0.0, 0.0, 0.0, 0.0, 0.0, 0.0, 0.0, 0.0, 0.0, 0.0, 0.0, 0.0, 0.0, 0.0, 0.0, 0.0, 0.0, 0.0, 0.0, 0.0, 0.0, 0.0, 0.0, 0.0, 0.0, 0.0, 0.0, 0.0, 0.0, 0.0, 0.0, 0.0, 0.0, 0.0, 0.0, 0.0, 0.0, 0.0, 0.0, 0.0, 0.0, 0.0, 0.0, 0.0, 0.0, 0.0, 0.0, 0.0, 0.0, 0.0, 0.0, 0.0, 0.0, 0.0, 0.0, 0.0, 0.0, 0.0, 0.0, 0.0, 0.0, 0.0, 0.0, 0.0, 0.0, 0.0, 0.0, 0.0, 0.0, 0.0, 0.0, 0.0, 0.0, 0.0, 0.0, 0.0, 0.0, 0.0, 0.0, 0.0, 0.0, 0.0, 0.0, 0.0, 0.0, 0.0, 0.0, 0.0, 0.0, 0.0, 0.0, 0.0, 0.0, 0.0, 0.0, 0.0, 0.0, 0.0, 0.0, 0.0, 0.0, 0.0, 0.0, 0.0, 0.0, 0.0, 0.0, 0.0, 0.0, 0.0, 0.0, 0.0, 0.0, 0.0, 0.0, 0.0, 0.0, 0.0, 0.0, 0.0, 0.0, 0.0, 0.0, 0.0, 0.0, 0.0, 0.0, 0.0, 0.0, 0.0, 0.0, 0.0, 0.0, 0.0, 0.0, 0.0, 0.0, 0.0, 0.0, 0.0, 0.0, 0.0, 0.0, 0.0, 0.0, 0.0, 0.0, 0.0, 0.0, 0.0, 0.0, 0.0, 0.0, 0.0, 0.0, 0.0, 0.0, 0.0, 0.0, 0.0, 0.0, 0.0, 0.0, 0.0, 0.0, 0.0, 0.0, 0.0, 0.0, 0.0, 0.0, 0.0, 0.0, 0.0, 0.0, 0.0, 0.0, 0.0, 0.0, 0.0, 0.0, 0.0, 0.0, 0.0, 0.0, 0.0, 0.0, 0.0, 0.0, 0.0, 0.0, 0.0, 0.0, 0.0, 0.0, 0.0, 0.0, 0.0, 0.0, 0.0, 0.0, 0.0, 0.0, 0.0, 0.0, 0.0, 0.0, 0.0, 0.0, 0.0, 0.0, 0.0, 0.0, 0.0, 0.0, 0.0, 0.0, 0.0, 0.0, 0.0, 0.0, 0.0, 0.0, 0.0, 0.0, 0.0, 0.0, 0.0, 0.0, 0.0, 0.0, 0.0, 0.0, 0.0, 0.0, 0.0, 0.0, 0.0, 0.0, 0.0, 0.0, 0.0, 0.0, 0.0, 0.0, 0.0, 0.0, 0.0, 0.0, 0.0, 0.0, 0.0, 0.0, 0.0, 0.0, 0.0, 0.0, 0.0, 0.0, 0.0, 0.0, 0.0, 0.0, 0.0, 0.0, 0.0, 0.0, 0.0, 0.0, 0.0, 0.0, 0.0, 0.0, 0.0, 0.0, 0.0, 0.0, 0.0, 0.0, 0.0, 0.0, 0.0, 0.0, 0.0, 0.0, 0.0, 0.0, 0.0, 0.0, 0.0, 0.0, 0.0, 0.0, 0.0, 0.0, 0.0, 0.0, 0.0, 0.0, 0.0, 0.0, 0.0, 0.0, 0.0, 0.0, 0.0, 0.0, 0.0, 0.0, 0.0, 0.0, 0.0, 0.0, 0.0, 0.0, 0.0, 0.0, 0.0, 0.0, 0.0, 0.0, 0.0, 0.0, 0.0, 0.0, 0.0, 0.0, 0.0, 0.0, 0.0, 0.0, 0.0, 0.0, 0.0, 0.0, 0.0, 0.0, 0.0, 0.0, 0.0, 0.0, 0.0, 0.0, 0.0, 0.0, 0.0, 0.0, 0.0, 0.0, 0.0, 0.0, 0.0, 0.0, 0.0, 0.0, 0.0, 0.0, 0.0, 0.0, 0.0, 0.0, 0.0, 0.0, 0.0, 0.0, 0.0, 0.0, 0.0, 0.0, 0.0, 0.0, 0.0, 0.0, 0.0, 0.0, 0.0, 0.0, 0.0, 0.0, 0.0, 0.0, 0.0, 0.0, 0.0, 0.0, 0.0, 0.0, 0.0, 0.0, 0.0, 0.0, 0.0, 0.0, 0.0, 0.0, 0.0, 0.0, 0.0, 0.0, 0.0, 0.0, 0.0, 0.0, 0.0, 0.0, 0.0, 0.0, 0.0, 0.0, 0.0, 0.0, 0.0, 0.0, 0.0, 0.0, 0.0, 0.0, 0.0, 0.0, 0.0, 0.0, 0.0, 0.0, 0.0, 0.0, 0.0, 0.0, 0.0, 0.0, 0.0, 0.0, 0.0, 0.0, 0.0, 0.0, 0.0, 0.0, 0.0, 0.0, 0.0, 0.0, 0.0, 0.0, 0.0, 0.0, 0.0, 0.0, 0.0, 0.0, 0.0, 0.0, 0.0, 0.0, 0.0, 0.0, 0.0, 0.0, 0.0, 0.0, 0.0, 0.0, 0.0, 0.0, 0.0, 0.0, 0.0, 0.0, 0.0, 0.0, 0.0, 0.0, 0.0, 0.0, 0.0, 0.0, 0.0, 0.0, 0.0, 0.0, 0.0, 0.0, 0.0, 0.0, 0.0, 0.0, 0.0, 0.0, 0.0, 0.0, 0.0, 0.0, 0.0, 0.0, 0.0, 0.0, 0.0, 0.0, 0.0, 0.0, 0.0, 0.0, 0.0, 0.0, 0.0, 0.0, 0.0, 0.0, 0.0, 0.0, 0.0, 0.0, 0.0, 0.0, 0.0, 0.0, 0.0, 0.0, 0.0, 0.0, 0.0, 0.0, 0.0, 0.0, 0.0, 0.0, 0.0, 0.0, 0.0, 0.0, 0.0, 0.0, 0.0, 0.0, 0.0, 0.0, 0.0, 0.0, 0.0, 0.0, 0.0, 0.0, 0.0, 0.0, 0.0, 0.0, 0.0, 0.0, 0.0, 0.0, 0.0, 0.0, 0.0, 0.0, 0.0, 0.0, 0.0, 0.0, 0.0, 0.0, 0.0, 0.0, 0.0, 0.0, 0.0, 0.0, 0.0, 0.0, 0.0, 0.0, 0.0, 0.0, 0.0, 0.0, 0.0, 0.0, 0.0, 0.0, 0.0, 0.0, 0.0, 0.0, 0.0, 0.0, 0.0, 0.0, 0.0, 0.0, 0.0, 0.0, 0.0, 0.0, 0.0, 0.0, 0.0, 0.0, 0.0, 0.0, 0.0, 0.0, 0.0, 0.0, 0.0, 0.0, 0.0, 0.0, 0.0, 0.0, 0.0, 0.0, 0.0, 0.0, 0.0, 0.0, 0.0, 0.0, 0.0, 0.0, 0.0, 0.0, 0.0, 0.0, 0.0, 0.0, 0.0, 0.0, 0.0, 0.0, 0.0, 0.0, 0.0, 0.0, 0.0, 0.0, 0.0, 0.0, 0.0, 0.0, 0.0, 0.0, 0.0, 0.0, 0.0, 0.0, 0.0, 0.0, 0.0, 0.0, 0.0, 0.0, 0.0, 0.0, 0.0, 0.0, 0.0, 0.0, 0.0, 0.0, 0.0, 0.0, 0.0, 0.0, 0.0, 0.0, 0.0, 0.0, 0.0, 0.0, 0.0, 0.0, 0.0, 0.0, 0.0, 0.0, 0.0, 0.0, 0.0, 0.0, 0.0, 0.0, 0.0, 0.0, 0.0, 0.0, 0.0, 0.0, 0.0, 0.0, 0.0, 0.0, 0.0, 0.0, 0.0, 0.0, 0.0, 0.0, 0.0, 0.0, 0.0, 0.0, 0.0, 0.0, 0.0, 0.0, 0.0, 0.0, 0.0, 0.0, 0.0, 0.0, 0.0, 0.0, 0.0, 0.0, 0.0, 0.0, 0.0, 0.0, 0.0, 0.0, 0.0, 0.0, 0.0, 0.0, 0.0, 0.0, 0.0, 0.0, 0.0, 0.0, 0.0, 0.0, 0.0, 0.0, 0.0, 0.0, 0.0, 0.0, 0.0, 0.0, 0.0, 0.0, 0.0, 0.0, 0.0, 0.0, 0.0, 0.0, 0.0, 0.0, 0.0, 0.0, 0.0, 0.0, 0.0, 0.0, 0.0, 0.0, 0.0, 0.0, 0.0, 0.0, 0.0, 0.0, 0.0, 0.0, 0.0, 0.0, 0.0, 0.0, 0.0, 0.0, 0.0, 0.0, 0.0, 0.0, 0.0, 0.0, 0.0, 0.0, 0.0, 0.0, 0.0, 0.0, 0.0, 0.0, 0.0, 0.0, 0.0, 0.0, 0.0, 0.0, 0.0, 0.0, 0.0, 0.0, 0.0, 0.0, 0.0, 0.0, 0.0, 0.0, 0.0, 0.0, 0.0, 0.0, 0.0, 0.0, 0.0, 0.0, 0.0, 0.0, 0.0, 0.0, 0.0, 0.0, 0.0, 0.0, 0.0, 0.0, 0.0, 0.0, 0.0, 0.0, 0.0, 0.0, 0.0, 0.0, 0.0, 0.0, 0.0, 0.0, 0.0, 0.0, 0.0, 0.0, 0.0, 0.0, 0.0, 0.0, 0.0, 0.0, 0.0, 0.0, 0.0, 0.0, 0.0, 0.0, 0.0, 0.0, 0.0, 0.0, 0.0, 0.0, 0.0, 0.0, 0.0, 0.0, 0.0, 0.0, 0.0, 0.0, 0.0, 0.0, 0.0, 0.0, 0.0, 0.0, 0.0, 0.0, 0.0, 0.0, 0.0, 0.0, 0.0, 0.0, 0.0, 0.0, 0.0, 0.0, 0.0, 0.0, 0.0, 0.0, 0.0, 0.0, 0.0, 0.0, 0.0, 0.0, 0.0, 0.0, 0.0, 0.0, 0.0, 0.0, 0.0, 0.0, 0.0, 0.0, 0.0, 0.0, 0.0, 0.0, 0.0, 0.0, 0.0, 0.0, 0.0, 0.0, 0.0, 0.0, 0.0, 0.0, 0.0, 0.0, 0.0, 0.0, 0.0, 0.0, 0.0, 0.0, 0.0, 0.0, 0.0, 0.0, 0.0, 0.0, 0.0, 0.0, 0.0, 0.0, 0.0, 0.0, 0.0, 0.0, 0.0, 0.0, 0.0, 0.0, 0.0, 0.0, 0.0, 0.0, 0.0, 0.0, 0.0, 0.0, 0.0, 0.0, 0.0, 0.0, 0.0, 0.0, 0.0, 0.0, 0.0, 0.0, 0.0, 0.0, 0.0, 0.0, 0.0, 0.0, 0.0, 0.0, 0.0, 0.0, 0.0, 0.0, 0.0, 0.0, 0.0, 0.0, 0.0, 0.0, 0.0, 0.0, 0.0, 0.0, 0.0, 0.0, 0.0, 0.0, 0.0, 0.0, 0.0, 0.0, 0.0, 0.0, 0.0, 0.0, 0.0, 0.0, 0.0, 0.0, 0.0, 0.0, 0.0, 0.0, 0.0, 0.0, 0.0, 0.0, 0.0, 0.0, 0.0, 0.0, 0.0, 0.0, 0.0, 0.0, 0.0, 0.0, 0.0, 0.0, 0.0, 0.0, 0.0, 0.0, 0.0, 0.0, 0.0, 0.0, 0.0, 0.0, 0.0, 0.0, 0.0, 0.0, 0.0, 0.0, 0.0, 0.0, 0.0, 0.0, 0.0, 0.0, 0.0, 0.0, 0.0, 0.0, 0.0, 0.0, 0.0, 0.0, 0.0, 0.0, 0.0, 0.0, 0.0, 0.0, 0.0, 0.0, 0.0, 0.0, 0.0, 0.0, 0.0, 0.0, 0.0, 0.0, 0.0, 0.0, 0.0, 0.0, 0.0, 0.0, 0.0, 0.0, 0.0, 0.0, 0.0, 0.0, 0.0, 0.0, 0.0, 0.0, 0.0, 0.0, 0.0, 0.0, 0.0, 0.0, 0.0, 0.0, 0.0, 0.0, 0.0, 0.0, 0.0, 0.0, 0.0, 0.0, 0.0, 0.0, 0.0, 0.0, 0.0, 0.0, 0.0, 0.0, 0.0, 0.0, 0.0, 0.0, 0.0, 0.0, 0.0, 0.0, 0.0, 0.0, 0.0, 0.0, 0.0, 0.0, 0.0, 0.0, 0.0, 0.0, 0.0, 0.0, 0.0, 0.0, 0.0, 0.0, 0.0, 0.0, 0.0, 0.0, 0.0, 0.0, 0.0, 0.0, 0.0, 0.0, 0.0, 0.0, 0.0, 0.0, 0.0, 0.0, 0.0, 0.0, 0.0, 0.0, 0.0, 0.0, 0.0, 0.0, 0.0, 0.0, 0.0, 0.0, 0.0, 0.0, 0.0, 0.0, 0.0, 0.0, 0.0, 0.0, 0.0, 0.0, 0.0, 0.0, 0.0, 0.0, 0.0, 0.0, 0.0, 0.0, 0.0, 0.0, 0.0, 0.0, 0.0, 0.0, 0.0, 0.0, 0.0, 0.0, 0.0, 0.0, 0.0, 0.0, 0.0, 0.0, 0.0, 0.0, 0.0, 0.0, 0.0, 0.0, 0.0, 0.0, 0.0, 0.0, 0.0, 0.0, 0.0, 0.0, 0.0, 0.0, 0.0, 0.0, 0.0, 0.0, 0.0, 0.0, 0.0, 0.0, 0.0, 0.0, 0.0, 0.0, 0.0, 0.0, 0.0, 0.0, 0.0, 0.0, 0.0, 0.0, 0.0, 0.0, 0.0, 0.0, 0.0, 0.0, 0.0, 0.0, 0.0, 0.0, 0.0, 0.0, 0.0, 0.0, 0.0, 0.0, 0.0, 0.0, 0.0, 0.0, 0.0, 0.0, 0.0, 0.0, 0.0, 0.0, 0.0, 0.0, 0.0, 0.0, 0.0, 0.0, 0.0, 0.0, 0.0, 0.0, 0.0, 0.0, 0.0, 0.0, 0.0, 0.0, 0.0, 0.0, 0.0, 0.0, 0.0, 0.0, 0.0, 0.0, 0.0, 0.0, 0.0, 0.0, 0.0, 0.0, 0.0, 0.0, 0.0, 0.0, 0.0, 0.0, 0.0, 0.0, 0.0, 0.0, 0.0, 0.0, 0.0, 0.0, 0.0, 0.0, 0.0, 0.0, 0.0, 0.0, 0.0, 0.0, 0.0, 0.0, 0.0, 0.0, 0.0, 0.0, 0.0, 0.0, 0.0, 0.0, 0.0, 0.0, 0.0, 0.0, 0.0, 0.0, 0.0, 0.0, 0.0, 0.0, 0.0, 0.0, 0.0, 0.0, 0.0, 0.0, 0.0, 0.0, 0.0, 0.0, 0.0, 0.0, 0.0, 0.0, 0.0, 0.0, 0.0, 0.0, 0.0, 0.0, 0.0, 0.0, 0.0, 0.0, 0.0, 0.0, 0.0, 0.0, 0.0, 0.0, 0.0, 0.0, 0.0, 0.0, 0.0, 0.0, 0.0, 0.0, 0.0, 0.0, 0.0, 0.0, 0.0, 0.0, 0.0, 0.0, 0.0, 0.0, 0.0, 0.0, 0.0, 0.0, 0.0, 0.0, 0.0, 0.0, 0.0, 0.0, 0.0, 0.0, 0.0, 0.0, 0.0, 0.0, 0.0, 0.0, 0.0, 0.0, 0.0, 0.0, 0.0, 0.0, 0.0, 0.0, 0.0, 0.0, 0.0, 0.0, 0.0, 0.0, 0.0, 0.0, 0.0, 0.0, 0.0, 0.0, 0.0, 0.0, 0.0, 0.0, 0.0, 0.0, 0.0, 0.0, 0.0, 0.0, 0.0, 0.0, 0.0, 0.0, 0.0, 0.0, 0.0, 0.0, 0.0, 0.0, 0.0, 0.0, 0.0, 0.0, 0.0, 0.0, 0.0, 0.0, 0.0, 0.0, 0.0, 0.0, 0.0, 0.0, 0.0, 0.0, 0.0, 0.0, 0.0, 0.0, 0.0, 0.0, 0.0, 0.0, 0.0, 0.0, 0.0, 0.0, 0.0, 0.0, 0.0, 0.0, 0.0, 0.0, 0.0, 0.0, 0.0, 0.0, 0.0, 0.0, 0.0, 0.0, 0.0, 0.0, 0.0, 0.0, 0.0, 0.0, 0.0, 0.0, 0.0, 0.0, 0.0, 0.0, 0.0, 0.0, 0.0, 0.0, 0.0, 0.0, 0.0, 0.0, 0.0, 0.0, 0.0, 0.0, 0.0, 0.0, 0.0, 0.0, 0.0, 0.0, 0.0, 0.0, 0.0, 0.0, 0.0, 0.0, 0.0, 0.0, 0.0, 0.0, 0.0, 0.0, 0.0, 0.0, 0.0, 0.0, 0.0, 0.0, 0.0, 0.0, 0.0, 0.0, 0.0, 0.0, 0.0, 0.0, 0.0, 0.0, 0.0, 0.0, 0.0, 0.0, 0.0, 0.0, 0.0, 0.0, 0.0, 0.0, 0.0, 0.0, 0.0, 0.0, 0.0, 0.0, 0.0, 0.0, 0.0, 0.0, 0.0, 0.0, 0.0, 0.0, 0.0, 0.0, 0.0, 0.0, 0.0, 0.0, 0.0, 0.0, 0.0, 0.0, 0.0, 0.0, 0.0, 0.0, 0.0, 0.0, 0.0, 0.0, 0.0, 0.0, 0.0, 0.0, 0.0, 0.0, 0.0, 0.0, 0.0, 0.0, 0.0, 0.0, 0.0, 0.0, 0.0, 0.0, 0.0, 0.0, 0.0, 0.0, 0.0, 0.0, 0.0, 0.0, 0.0, 0.0, 0.0, 0.0, 0.0, 0.0, 0.0, 0.0, 0.0, 0.0, 0.0, 0.0, 0.0, 0.0, 0.0, 0.0, 0.0, 0.0, 0.0, 0.0, 0.0, 0.0, 0.0, 0.0, 0.0, 0.0, 0.0, 0.0, 0.0, 0.0, 0.0, 0.0, 0.0, 0.0, 0.0, 0.0, 0.0, 0.0, 0.0, 0.0, 0.0, 0.0, 0.0, 0.0, 0.0, 0.0, 0.0, 0.0, 0.0, 0.0, 0.0, 0.0, 0.0, 0.0, 0.0, 0.0, 0.0, 0.0, 0.0, 0.0, 0.0, 0.0, 0.0, 0.0, 0.0, 0.0, 0.0, 0.0, 0.0, 0.0, 0.0, 0.0, 0.0, 0.0, 0.0, 0.0, 0.0, 0.0, 0.0, 0.0, 0.0, 0.0, 0.0, 0.0, 0.0, 0.0, 0.0, 0.0, 0.0, 0.0, 0.0, 0.0, 0.0, 0.0, 0.0, 0.0, 0.0, 0.0, 0.0, 0.0, 0.0, 0.0, 0.0, 0.0, 0.0, 0.0, 0.0, 0.0, 0.0, 0.0, 0.0, 0.0, 0.0, 0.0, 0.0, 0.0, 0.0, 0.0, 0.0, 0.0, 0.0, 0.0, 0.0, 0.0, 0.0, 0.0, 0.0, 0.0, 0.0, 0.0, 0.0, 0.0, 0.0, 0.0, 0.0, 0.0, 0.0, 0.0, 0.0, 0.0, 0.0, 0.0, 0.0, 0.0, 0.0, 0.0, 0.0, 0.0, 0.0, 0.0, 0.0, 0.0, 0.0, 0.0, 0.0, 0.0, 0.0, 0.0, 0.0, 0.0, 0.0, 0.0, 0.0, 0.0, 0.0, 0.0, 0.0, 0.0, 0.0, 0.0, 0.0, 0.0, 0.0, 0.0, 0.0, 0.0, 0.0, 0.0, 0.0, 0.0, 0.0, 0.0, 0.0, 0.0, 0.0, 0.0, 0.0, 0.0, 0.0, 0.0, 0.0, 0.0, 0.0, 0.0, 0.0, 0.0, 0.0, 0.0, 0.0, 0.0, 0.0, 0.0, 0.0, 0.0, 0.0, 0.0, 0.0, 0.0, 0.0, 0.0, 0.0, 0.0, 0.0, 0.0, 0.0, 0.0, 0.0, 0.0, 0.0, 0.0, 0.0, 0.0, 0.0, 0.0, 0.0, 0.0, 0.0, 0.0, 0.0, 0.0, 0.0, 0.0, 0.0, 0.0, 0.0, 0.0, 0.0, 0.0, 0.0, 0.0, 0.0, 0.0, 0.0, 0.0, 0.0, 0.0, 0.0, 0.0, 0.0, 0.0, 0.0, 0.0, 0.0, 0.0, 0.0, 0.0, 0.0, 0.0, 0.0, 0.0, 0.0, 0.0, 0.0, 0.0, 0.0, 0.0, 0.0, 0.0, 0.0, 0.0, 0.0, 0.0, 0.0, 0.0, 0.0, 0.0, 0.0, 0.0, 0.0, 0.0, 0.0, 0.0, 0.0, 0.0, 0.0, 0.0, 0.0, 0.0, 0.0, 0.0, 0.0, 0.0, 0.0, 0.0, 0.0, 0.0, 0.0, 0.0, 0.0, 0.0, 0.0, 0.0, 0.0, 0.0, 0.0, 0.0, 0.0, 0.0, 0.0, 0.0, 0.0, 0.0, 0.0, 0.0, 0.0, 0.0, 0.0, 0.0, 0.0, 0.0, 0.0, 0.0, 0.0, 0.0, 0.0, 0.0, 0.0, 0.0, 0.0, 0.0, 0.0, 0.0, 0.0, 0.0, 0.0, 0.0, 0.0, 0.0, 0.0, 0.0, 0.0, 0.0, 0.0, 0.0, 0.0, 0.0, 0.0, 0.0, 0.0, 0.0, 0.0, 0.0, 0.0, 0.0, 0.0, 0.0, 0.0, 0.0, 0.0, 0.0, 0.0, 0.0, 0.0, 0.0, 0.0, 0.0, 0.0, 0.0, 0.0, 0.0, 0.0, 0.0, 0.0, 0.0, 0.0, 0.0, 0.0, 0.0, 0.0, 0.0, 0.0, 0.0, 0.0, 0.0, 0.0, 0.0, 0.0, 0.0, 0.0, 0.0, 0.0, 0.0, 0.0, 0.0, 0.0, 0.0, 0.0, 0.0, 0.0, 0.0, 0.0, 0.0, 0.0, 0.0, 0.0, 0.0, 0.0, 0.0, 0.0, 0.0, 0.0, 0.0, 0.0, 0.0, 0.0, 0.0, 0.0, 0.0, 0.0, 0.0, 0.0, 0.0, 0.0, 0.0, 0.0, 0.0, 0.0, 0.0, 0.0, 0.0, 0.0, 0.0, 0.0, 0.0, 0.0, 0.0, 0.0, 0.0, 0.0, 0.0, 0.0, 0.0, 0.0, 0.0, 0.0, 0.0, 0.0, 0.0, 0.0, 0.0, 0.0, 0.0, 0.0, 0.0, 0.0, 0.0, 0.0, 0.0, 0.0, 0.0, 0.0, 0.0, 0.0, 0.0, 0.0, 0.0, 0.0, 0.0, 0.0, 0.0, 0.0, 0.0, 0.0, 0.0, 0.0, 0.0, 0.0, 0.0, 0.0, 0.0, 0.0, 0.0, 0.0, 0.0, 0.0, 0.0, 0.0, 0.0, 0.0, 0.0, 0.0, 0.0, 0.0, 0.0, 0.0, 0.0, 0.0, 0.0, 0.0, 0.0, 0.0, 0.0, 0.0, 0.0, 0.0, 0.0, 0.0, 0.0, 0.0, 0.0, 0.0, 0.0, 0.0, 0.0, 0.0, 0.0, 0.0, 0.0, 0.0, 0.0, 0.0, 0.0, 0.0, 0.0, 0.0, 0.0, 0.0, 0.0, 0.0, 0.0, 0.0, 0.0, 0.0, 0.0, 0.0, 0.0, 0.0, 0.0, 0.0, 0.0, 0.0, 0.0, 0.0, 0.0, 0.0, 0.0, 0.0, 0.0, 0.0, 0.0, 0.0, 0.0, 0.0, 0.0, 0.0, 0.0, 0.0, 0.0, 0.0, 0.0, 0.0, 0.0, 0.0, 0.0, 0.0, 0.0, 0.0, 0.0, 0.0, 0.0, 0.0, 0.0, 0.0, 0.0, 0.0, 0.0, 0.0, 0.0, 0.0, 0.0, 0.0, 0.0, 0.0, 0.0, 0.0, 0.0, 0.0, 0.0, 0.0, 0.0, 0.0, 0.0, 0.0, 0.0, 0.0, 0.0, 0.0, 0.0, 0.0, 0.0, 0.0, 0.0, 0.0, 0.0, 0.0, 0.0, 0.0, 0.0, 0.0, 0.0, 0.0, 0.0, 0.0, 0.0, 0.0, 0.0, 0.0, 0.0, 0.0, 0.0, 0.0, 0.0, 0.0, 0.0, 0.0, 0.0, 0.0, 0.0, 0.0, 0.0, 0.0, 0.0, 0.0, 0.0, 0.0, 0.0, 0.0, 0.0, 0.0, 0.0, 0.0, 0.0, 0.0, 0.0, 0.0, 0.0, 0.0, 0.0, 0.0, 0.0, 0.0, 0.0, 0.0, 0.0, 0.0, 0.0, 0.0, 0.0, 0.0, 0.0, 0.0, 0.0, 0.0, 0.0, 0.0, 0.0, 0.0, 0.0, 0.0, 0.0, 0.0, 0.0, 0.0, 0.0, 0.0, 0.0, 0.0, 0.0, 0.0, 0.0, 0.0, 0.0, 0.0, 0.0, 0.0, 0.0, 0.0, 0.0, 0.0, 0.0, 0.0, 0.0, 0.0, 0.0, 0.0, 0.0, 0.0, 0.0, 0.0, 0.0, 0.0, 0.0, 0.0, 0.0, 0.0, 0.0, 0.0, 0.0, 0.0, 0.0, 0.0, 0.0, 0.0, 0.0, 0.0, 0.0, 0.0, 0.0, 0.0, 0.0, 0.0, 0.0, 0.0, 0.0, 0.0, 0.0, 0.0, 0.0, 0.0, 0.0, 0.0, 0.0, 0.0, 0.0, 0.0, 0.0, 0.0, 0.0, 0.0, 0.0, 0.0, 0.0, 0.0, 0.0, 0.0, 0.0, 0.0, 0.0, 0.0, 0.0, 0.0, 0.0, 0.0, 0.0, 0.0, 0.0, 0.0, 0.0, 0.0, 0.0, 0.0, 0.0, 0.0, 0.0, 0.0, 0.0, 0.0, 0.0, 0.0, 0.0, 0.0, 0.0, 0.0, 0.0, 0.0, 0.0, 0.0, 0.0, 0.0, 0.0, 0.0, 0.0, 0.0, 0.0, 0.0, 0.0, 0.0, 0.0, 0.0, 0.0, 0.0, 0.0, 0.0, 0.0, 0.0, 0.0, 0.0, 0.0, 0.0, 0.0, 0.0, 0.0, 0.0, 0.0, 0.0, 0.0, 0.0, 0.0, 0.0, 0.0, 0.0, 0.0, 0.0, 0.0, 0.0, 0.0, 0.0, 0.0, 0.0, 0.0, 0.0, 0.0, 0.0, 0.0, 0.0, 0.0, 0.0, 0.0, 0.0, 0.0, 0.0, 0.0, 0.0, 0.0, 0.0, 0.0, 0.0, 0.0, 0.0, 0.0, 0.0, 0.0, 0.0, 0.0, 0.0, 0.0, 0.0, 0.0, 0.0, 0.0, 0.0, 0.0, 0.0, 0.0, 0.0, 0.0, 0.0, 0.0, 0.0, 0.0, 0.0, 0.0, 0.0, 0.0, 0.0, 0.0, 0.0, 0.0, 0.0, 0.0, 0.0, 0.0, 0.0, 0.0, 0.0, 0.0, 0.0, 0.0, 0.0, 0.0, 0.0, 0.0, 0.0, 0.0, 0.0, 0.0, 0.0, 0.0, 0.0, 0.0, 0.0, 0.0, 0.0, 0.0, 0.0, 0.0, 0.0, 0.0, 0.0, 0.0, 0.0, 0.0, 0.0, 0.0, 0.0, 0.0, 0.0, 0.0, 0.0, 0.0, 0.625, 0.5, 0.5, 0.5, 0.5, 0.5, 0.625, 0.5, 0.25, 0.5, 0.125, 0.5, 0.125, 0.5, 0.25, 0.5, 0.25, 0.5, 0.125, 0.5, 0.125, 0.5, 0.25, 0.5, 0.875, 0.5, 0.75, 0.5, 0.75, 0.5, 0.875, 0.5, 0.5, 0.5, 0.375, 0.5, 0.375, 0.5, 0.5, 0.5, 1.0, 0.5, 0.875, 0.5, 0.875, 0.5, 1.0, 0.5, 0.875, 0.5, 1.0, 0.5, 1.0, 0.5, 0.875, 0.5, 0.75, 0.5, 0.625, 0.5, 0.625, 0.5, 0.75, 0.5, 0.375, 0.5, 0.25, 0.5, 0.25, 0.5, 0.375, 0.5, 0.625, 0.5, 0.5, 0.5, 0.5, 0.5, 0.625, 0.5, 0.5, 0.5, 0.375, 0.5, 0.375, 0.5, 0.5, 0.5, 0.75, 0.5, 0.625, 0.5, 0.625, 0.5, 0.75, 0.5, 0.875, 0.5, 0.875, 0.5, 0.875, 0.5, 0.875, 0.5, 0.125, 0.5, 0.125, 0.5, 0.125, 0.5, 0.125, 0.5, 0.375, 0.5, 0.25, 0.5, 0.25, 0.5, 0.375, 0.5, 0.625, 0.5, 0.5, 0.5, 0.5, 0.5, 0.625, 0.5, 0.875, 0.5, 0.75, 0.5, 0.75, 0.5, 0.875, 0.5, 0.75, 0.49, 0.9197, 0.4197, 0.99, 0.25, 0.9197, 0.08029, 0.75, 0.01, 0.5803, 0.08029, 0.51, 0.25, 0.5803, 0.4197, 0.875, 0.5, 0.75, 0.5, 0.75, 0.5, 0.875, 0.5, 0.25, 0.5, 0.125, 0.5, 0.125, 0.5, 0.25, 0.5, 0.5, 0.5, 0.375, 0.5, 0.375, 0.5, 0.5, 0.5, 0.75, 0.5, 0.625, 0.5, 0.625, 0.5, 0.75, 0.5, 1.0, 0.5, 0.875, 0.5, 0.875, 0.5, 1.0, 0.5, 0.125, 0.5, 0.0, 0.5, 0.0, 0.5, 0.125, 0.5, 0.375, 0.5, 0.25, 0.5, 0.25, 0.5, 0.375, 0.5, 0.75, 0.5, 0.875, 0.5, 0.875, 0.5, 0.75, 0.5, 0.125, 0.5, 0.25, 0.5, 0.25, 0.5, 0.125, 0.5, 0.375, 0.5, 0.5, 0.5, 0.5, 0.5, 0.375, 0.5, 0.625, 0.5, 0.75, 0.5, 0.75, 0.5, 0.625, 0.5, 0.875, 0.5, 1.0, 0.5, 1.0, 0.5, 0.875, 0.5, 0.0, 0.5, 0.125, 0.5, 0.125, 0.5, 0.0, 0.5, 0.25, 0.5, 0.375, 0.5, 0.375, 0.5, 0.25, 0.5, 0.5, 0.5, 0.625, 0.5, 0.625, 0.5, 0.5, 0.5, 0.875, 0.5, 0.875, 0.5, 0.875, 0.5, 0.875, 0.5, 0.125, 0.5, 0.0, 0.5, 0.0, 0.5, 0.125, 0.5, 0.875, 0.5, 0.875, 0.5, 0.875, 0.5, 0.875, 0.5, 0.875, 0.5, 1.0, 0.5, 1.0, 0.5, 0.875, 0.5, 0.0, 0.5, 0.125, 0.5, 0.125, 0.5, 0.0, 0.5, 0.125, 0.5, 0.0, 0.5, 0.0, 0.5, 0.125, 0.5, 0.125, 0.5, 0.125, 0.5, 0.125, 0.5, 0.125, 0.5, 0.875, 0.5, 0.875, 0.5, 0.875, 0.5, 0.875, 0.5, 0.0, 0.5, 0.125, 0.5, 0.125, 0.5, 0.0, 0.5, 0.125, 0.5, 0.125, 0.5, 0.125, 0.5, 0.125, 0.5, 1.0, 0.5, 0.875, 0.5, 0.875, 0.5, 1.0, 0.5, 0.125, 0.5, 0.125, 0.5, 0.125, 0.5, 0.125, 0.5, 0.625, 0.5, 0.625, 0.5, 0.5, 0.5, 0.5, 0.5, 0.25, 0.5, 0.25, 0.5, 0.125, 0.5, 0.125, 0.5, 0.25, 0.5, 0.25, 0.5, 0.125, 0.5, 0.125, 0.5, 0.875, 0.5, 0.875, 0.5, 0.75, 0.5, 0.75, 0.5, 0.5, 0.5, 0.5, 0.5, 0.375, 0.5, 0.375, 0.5, 1.0, 0.5, 1.0, 0.5, 0.875, 0.5, 0.875, 0.5, 0.875, 0.5, 0.875, 0.5, 1.0, 0.5, 1.0, 0.5, 0.75, 0.5, 0.75, 0.5, 0.625, 0.5, 0.625, 0.5, 0.375, 0.5, 0.375, 0.5, 0.25, 0.5, 0.25, 0.5, 0.625, 0.5, 0.625, 0.5, 0.5, 0.5, 0.5, 0.5, 0.5, 0.5, 0.5, 0.5, 0.375, 0.5, 0.375, 0.5, 0.75, 0.5, 0.75, 0.5, 0.625, 0.5, 0.625, 0.5, 0.875, 0.5, 0.875, 0.5, 0.875, 0.5, 0.875, 0.5, 0.125, 0.5, 0.125, 0.5, 0.125, 0.5, 0.125, 0.5, 0.375, 0.5, 0.375, 0.5, 0.25, 0.5, 0.25, 0.5, 0.625, 0.5, 0.625, 0.5, 0.5, 0.5, 0.5, 0.5, 0.875, 0.5, 0.875, 0.5, 0.75, 0.5, 0.75, 0.5, 0.75, 0.49, 0.5803, 0.4197, 0.51, 0.25, 0.5803, 0.08029, 0.75, 0.01, 0.9197, 0.08029, 0.99, 0.25, 0.9197, 0.4197, 0.875, 0.5, 0.875, 0.5, 0.75, 0.5, 0.75, 0.5, 0.25, 0.5, 0.25, 0.5, 0.125, 0.5, 0.125, 0.5, 0.5, 0.5, 0.5, 0.5, 0.375, 0.5, 0.375, 0.5, 0.75, 0.5, 0.75, 0.5, 0.625, 0.5, 0.625, 0.5, 1.0, 0.5, 1.0, 0.5, 0.875, 0.5, 0.875, 0.5, 0.125, 0.5, 0.125, 0.5, 0.0, 0.5, 0.0, 0.5, 0.375, 0.5, 0.375, 0.5, 0.25, 0.5, 0.25, 0.5, 0.75, 0.5, 0.75, 0.5, 0.875, 0.5, 0.875, 0.5, 0.125, 0.5, 0.125, 0.5, 0.25, 0.5, 0.25, 0.5, 0.375, 0.5, 0.375, 0.5, 0.5, 0.5, 0.5, 0.5, 0.625, 0.5, 0.625, 0.5, 0.75, 0.5, 0.75, 0.5, 0.875, 0.5, 0.875, 0.5, 1.0, 0.5, 1.0, 0.5, 0.0, 0.5, 0.0, 0.5, 0.125, 0.5, 0.125, 0.5, 0.25, 0.5, 0.25, 0.5, 0.375, 0.5, 0.375, 0.5, 0.5, 0.5, 0.5, 0.5, 0.625, 0.5, 0.625, 0.5, 0.875, 0.5, 0.875, 0.5, 0.875, 0.5, 0.875, 0.5, 0.125, 0.5, 0.125, 0.5, 0.0, 0.5, 0.0, 0.5, 0.875, 0.5, 0.875, 0.5, 0.875, 0.5, 0.875, 0.5, 0.875, 0.5, 0.875, 0.5, 1.0, 0.5, 1.0, 0.5, 0.0, 0.5, 0.0, 0.5, 0.125, 0.5, 0.125, 0.5, 0.125, 0.5, 0.125, 0.5, 0.0, 0.5, 0.0, 0.5, 0.125, 0.5, 0.125, 0.5, 0.125, 0.5, 0.125, 0.5, 0.875, 0.5, 0.875, 0.5, 0.875, 0.5, 0.875, 0.5, 0.0, 0.5, 0.0, 0.5, 0.125, 0.5, 0.125, 0.5, 0.125, 0.5, 0.125, 0.5, 0.125, 0.5, 0.125, 0.5, 1.0, 0.5, 1.0, 0.5, 0.875, 0.5, 0.875, 0.5, 0.125, 0.5, 0.125, 0.5, 0.125, 0.5, 0.125, 0.5, 0.25, 0.5, 0.1875, 0.5, 0.1875, 0.5, 0.25, 0.5, 0.875, 0.5, 0.8125, 0.5, 0.8125, 0.5, 0.875, 0.5, 0.6875, 0.5, 0.625, 0.5, 0.625, 0.5, 0.6875, 0.5, 0.1875, 0.5, 0.125, 0.5, 0.125, 0.5, 0.1875, 0.5, 0.625, 0.5, 0.5625, 0.5, 0.5625, 0.5, 0.625, 0.5, 0.125, 0.5, 0.0625, 0.5, 0.0625, 0.5, 0.125, 0.5, 0.5625, 0.5, 0.5, 0.5, 0.5, 0.5, 0.5625, 0.5, 0.0625, 0.5, 0.0, 0.5, 0.0, 0.5, 0.0625, 0.5, 0.5, 0.5, 0.4375, 0.5, 0.4375, 0.5, 0.5, 0.5, 0.9375, 0.5, 0.875, 0.5, 0.875, 0.5, 0.9375, 0.5, 0.4375, 0.5, 0.375, 0.5, 0.375, 0.5, 0.4375, 0.5, 0.875, 0.5, 0.8125, 0.5, 0.8125, 0.5, 0.875, 0.5, 0.375, 0.5, 0.3125, 0.5, 0.3125, 0.5, 0.375, 0.5, 0.8125, 0.5, 0.75, 0.5, 0.75, 0.5, 0.8125, 0.5, 0.3125, 0.5, 0.25, 0.5, 0.25, 0.5, 0.3125, 0.5, 0.75, 0.5, 0.6875, 0.5, 0.6875, 0.5, 0.75, 0.5, 0.5625, 0.5, 0.5, 0.5, 0.5, 0.5, 0.5625, 0.5, 0.375, 0.5, 0.3125, 0.5, 0.3125, 0.5, 0.375, 0.5, 0.8125, 0.5, 0.75, 0.5, 0.75, 0.5, 0.8125, 0.5, 0.3125, 0.5, 0.25, 0.5, 0.25, 0.5, 0.3125, 0.5, 0.75, 0.5, 0.6875, 0.5, 0.6875, 0.5, 0.75, 0.5, 0.25, 0.5, 0.1875, 0.5, 0.1875, 0.5, 0.25, 0.5, 0.6875, 0.5, 0.625, 0.5, 0.625, 0.5, 0.6875, 0.5, 0.1875, 0.5, 0.125, 0.5, 0.125, 0.5, 0.1875, 0.5, 0.625, 0.5, 0.5625, 0.5, 0.5625, 0.5, 0.625, 0.5, 0.125, 0.5, 0.0625, 0.5, 0.0625, 0.5, 0.125, 0.5, 0.5625, 0.5, 0.5, 0.5, 0.5, 0.5, 0.5625, 0.5, 0.0625, 0.5, 0.0, 0.5, 0.0, 0.5, 0.0625, 0.5, 0.5, 0.5, 0.4375, 0.5, 0.4375, 0.5, 0.5, 0.5, 0.9375, 0.5, 0.875, 0.5, 0.875, 0.5, 0.9375, 0.5, 0.4375, 0.5, 0.375, 0.5, 0.375, 0.5, 0.4375, 0.5, 0.0625, 0.5, 0.0, 0.5, 0.0, 0.5, 0.0625, 0.5, 0.5, 0.5, 0.4375, 0.5, 0.4375, 0.5, 0.5, 0.5, 0.9375, 0.5, 0.875, 0.5, 0.875, 0.5, 0.9375, 0.5, 0.4375, 0.5, 0.375, 0.5, 0.375, 0.5, 0.4375, 0.5, 0.875, 0.5, 0.8125, 0.5, 0.8125, 0.5, 0.875, 0.5, 0.375, 0.5, 0.3125, 0.5, 0.3125, 0.5, 0.375, 0.5, 0.8125, 0.5, 0.75, 0.5, 0.75, 0.5, 0.8125, 0.5, 0.3125, 0.5, 0.25, 0.5, 0.25, 0.5, 0.3125, 0.5, 0.75, 0.5, 0.6875, 0.5, 0.6875, 0.5, 0.75, 0.5, 0.25, 0.5, 0.1875, 0.5, 0.1875, 0.5, 0.25, 0.5, 0.6875, 0.5, 0.625, 0.5, 0.625, 0.5, 0.6875, 0.5, 0.1875, 0.5, 0.125, 0.5, 0.125, 0.5, 0.1875, 0.5, 0.625, 0.5, 0.5625, 0.5, 0.5625, 0.5, 0.625, 0.5, 0.125, 0.5, 0.0625, 0.5, 0.0625, 0.5, 0.125, 0.5, 0.0625, 0.5, 0.0625, 0.5, 0.0, 0.5, 0.0, 0.5, 0.0625, 0.5, 0.0625, 0.5, 0.0, 0.5, 0.0, 0.5, 0.0625, 0.5, 0.0625, 0.5, 0.0, 0.5, 0.0, 0.5, 0.25, 0.5, 0.25, 0.5, 0.1875, 0.5, 0.1875, 0.5, 0.875, 0.5, 0.875, 0.5, 0.8125, 0.5, 0.8125, 0.5, 0.6875, 0.5, 0.6875, 0.5, 0.625, 0.5, 0.625, 0.5, 0.1875, 0.5, 0.1875, 0.5, 0.125, 0.5, 0.125, 0.5, 0.625, 0.5, 0.625, 0.5, 0.5625, 0.5, 0.5625, 0.5, 0.125, 0.5, 0.125, 0.5, 0.0625, 0.5, 0.0625, 0.5, 0.5625, 0.5, 0.5625, 0.5, 0.5, 0.5, 0.5, 0.5, 1.0, 0.5, 1.0, 0.5, 0.9375, 0.5, 0.9375, 0.5, 0.0625, 0.5, 0.0625, 0.5, 0.0, 0.5, 0.0, 0.5, 0.5, 0.5, 0.5, 0.5, 0.4375, 0.5, 0.4375, 0.5, 0.9375, 0.5, 0.9375, 0.5, 0.875, 0.5, 0.875, 0.5, 0.4375, 0.5, 0.4375, 0.5, 0.375, 0.5, 0.375, 0.5, 0.875, 0.5, 0.875, 0.5, 0.8125, 0.5, 0.8125, 0.5, 0.375, 0.5, 0.375, 0.5, 0.3125, 0.5, 0.3125, 0.5, 0.8125, 0.5, 0.8125, 0.5, 0.75, 0.5, 0.75, 0.5, 0.3125, 0.5, 0.3125, 0.5, 0.25, 0.5, 0.25, 0.5, 0.75, 0.5, 0.75, 0.5, 0.6875, 0.5, 0.6875, 0.5, 0.5625, 0.5, 0.5625, 0.5, 0.5, 0.5, 0.5, 0.5, 0.375, 0.5, 0.375, 0.5, 0.3125, 0.5, 0.3125, 0.5, 0.8125, 0.5, 0.8125, 0.5, 0.75, 0.5, 0.75, 0.5, 0.3125, 0.5, 0.3125, 0.5, 0.25, 0.5, 0.25, 0.5, 0.75, 0.5, 0.75, 0.5, 0.6875, 0.5, 0.6875, 0.5, 0.25, 0.5, 0.25, 0.5, 0.1875, 0.5, 0.1875, 0.5, 0.6875, 0.5, 0.6875, 0.5, 0.625, 0.5, 0.625, 0.5, 0.1875, 0.5, 0.1875, 0.5, 0.125, 0.5, 0.125, 0.5, 0.625, 0.5, 0.625, 0.5, 0.5625, 0.5, 0.5625, 0.5, 0.125, 0.5, 0.125, 0.5, 0.0625, 0.5, 0.0625, 0.5, 0.5625, 0.5, 0.5625, 0.5, 0.5, 0.5, 0.5, 0.5, 1.0, 0.5, 1.0, 0.5, 0.9375, 0.5, 0.9375, 0.5, 0.0625, 0.5, 0.0625, 0.5, 0.0, 0.5, 0.0, 0.5, 0.5, 0.5, 0.5, 0.5, 0.4375, 0.5, 0.4375, 0.5, 0.9375, 0.5, 0.9375, 0.5, 0.875, 0.5, 0.875, 0.5, 0.4375, 0.5, 0.4375, 0.5, 0.375, 0.5, 0.375, 0.5, 0.0625, 0.5, 0.0625, 0.5, 0.0, 0.5, 0.0, 0.5, 0.5, 0.5, 0.5, 0.5, 0.4375, 0.5, 0.4375, 0.5, 0.9375, 0.5, 0.9375, 0.5, 0.875, 0.5, 0.875, 0.5, 0.4375, 0.5, 0.4375, 0.5, 0.375, 0.5, 0.375, 0.5, 0.875, 0.5, 0.875, 0.5, 0.8125, 0.5, 0.8125, 0.5, 0.375, 0.5, 0.375, 0.5, 0.3125, 0.5, 0.3125, 0.5, 0.8125, 0.5, 0.8125, 0.5, 0.75, 0.5, 0.75, 0.5, 0.3125, 0.5, 0.3125, 0.5, 0.25, 0.5, 0.25, 0.5, 0.75, 0.5, 0.75, 0.5, 0.6875, 0.5, 0.6875, 0.5, 0.25, 0.5, 0.25, 0.5, 0.1875, 0.5, 0.1875, 0.5, 0.6875, 0.5, 0.6875, 0.5, 0.625, 0.5, 0.625, 0.5, 0.1875, 0.5, 0.1875, 0.5, 0.125, 0.5, 0.125, 0.5, 0.625, 0.5, 0.625, 0.5, 0.5625, 0.5, 0.5625, 0.5, 0.125, 0.5, 0.125, 0.5, 0.0625, 0.5, 0.0625, 0.5, 0.0625, 0.5, 0.0, 0.5, 0.0, 0.5, 0.0625, 0.5, 0.0625, 0.5, 0.0625, 0.5, 0.0, 0.5, 0.0, 0.5, 0.0625, 0.5, 0.0625, 0.5, 0.0, 0.5, 0.0, 0.5, 0.125, 0.5, 0.0625, 0.5, 0.0625, 0.5, 0.125, 0.5, 0.125, 0.5, 0.0625, 0.5, 0.0625, 0.5, 0.125, 0.5, 0.625, 0.5, 0.5625, 0.5, 0.5625, 0.5, 0.625, 0.5, 0.625, 0.5, 0.5625, 0.5, 0.5625, 0.5, 0.625, 0.5, 0.1875, 0.5, 0.125, 0.5, 0.125, 0.5, 0.1875, 0.5, 0.1875, 0.5, 0.125, 0.5, 0.125, 0.5, 0.1875, 0.5, 0.6875, 0.5, 0.625, 0.5, 0.625, 0.5, 0.6875, 0.5, 0.6875, 0.5, 0.625, 0.5, 0.625, 0.5, 0.6875, 0.5, 0.25, 0.5, 0.1875, 0.5, 0.1875, 0.5, 0.25, 0.5, 0.25, 0.5, 0.1875, 0.5, 0.1875, 0.5, 0.25, 0.5, 0.75, 0.5, 0.6875, 0.5, 0.6875, 0.5, 0.75, 0.5, 0.75, 0.5, 0.6875, 0.5, 0.6875, 0.5, 0.75, 0.5, 0.3125, 0.5, 0.25, 0.5, 0.25, 0.5, 0.3125, 0.5, 0.3125, 0.5, 0.25, 0.5, 0.25, 0.5, 0.3125, 0.5, 0.8125, 0.5, 0.75, 0.5, 0.75, 0.5, 0.8125, 0.5, 0.8125, 0.5, 0.75, 0.5, 0.75, 0.5, 0.8125, 0.5, 0.375, 0.5, 0.3125, 0.5, 0.3125, 0.5, 0.375, 0.5, 0.375, 0.5, 0.3125, 0.5, 0.3125, 0.5, 0.375, 0.5, 0.875, 0.5, 0.8125, 0.5, 0.8125, 0.5, 0.875, 0.5, 0.875, 0.5, 0.8125, 0.5, 0.8125, 0.5, 0.875, 0.5, 0.4375, 0.5, 0.375, 0.5, 0.375, 0.5, 0.4375, 0.5, 0.4375, 0.5, 0.375, 0.5, 0.375, 0.5, 0.4375, 0.5, 0.9375, 0.5, 0.875, 0.5, 0.875, 0.5, 0.9375, 0.5, 0.9375, 0.5, 0.875, 0.5, 0.875, 0.5, 0.9375, 0.5, 0.5, 0.5, 0.4375, 0.5, 0.4375, 0.5, 0.5, 0.5, 0.5, 0.5, 0.4375, 0.5, 0.4375, 0.5, 0.5, 0.5, 0.0625, 0.5, 0.0, 0.5, 0.0, 0.5, 0.0625, 0.5, 0.0625, 0.5, 0.0, 0.5, 0.0, 0.5, 0.0625, 0.5, 0.5625, 0.5, 0.5, 0.5, 0.5, 0.5, 0.5625, 0.5, 0.5625, 0.5, 0.5, 0.5, 0.5, 0.5, 0.5625, 0.5, 0.0625, 0.5, 0.0, 0.5, 0.0, 0.5, 0.0625, 0.5, 0.0625, 0.5, 0.0, 0.5, 0.0, 0.5, 0.0625, 0.5, 0.125, 0.5, 0.125, 0.5, 0.0625, 0.5, 0.0625, 0.5, 0.125, 0.5, 0.125, 0.5, 0.0625, 0.5, 0.0625, 0.5, 0.625, 0.5, 0.625, 0.5, 0.5625, 0.5, 0.5625, 0.5, 0.625, 0.5, 0.625, 0.5, 0.5625, 0.5, 0.5625, 0.5, 0.1875, 0.5, 0.1875, 0.5, 0.125, 0.5, 0.125, 0.5, 0.1875, 0.5, 0.1875, 0.5, 0.125, 0.5, 0.125, 0.5, 0.6875, 0.5, 0.6875, 0.5, 0.625, 0.5, 0.625, 0.5, 0.6875, 0.5, 0.6875, 0.5, 0.625, 0.5, 0.625, 0.5, 0.25, 0.5, 0.25, 0.5, 0.1875, 0.5, 0.1875, 0.5, 0.25, 0.5, 0.25, 0.5, 0.1875, 0.5, 0.1875, 0.5, 0.75, 0.5, 0.75, 0.5, 0.6875, 0.5, 0.6875, 0.5, 0.75, 0.5, 0.75, 0.5, 0.6875, 0.5, 0.6875, 0.5, 0.3125, 0.5, 0.3125, 0.5, 0.25, 0.5, 0.25, 0.5, 0.3125, 0.5, 0.3125, 0.5, 0.25, 0.5, 0.25, 0.5, 0.8125, 0.5, 0.8125, 0.5, 0.75, 0.5, 0.75, 0.5, 0.8125, 0.5, 0.8125, 0.5, 0.75, 0.5, 0.75, 0.5, 0.375, 0.5, 0.375, 0.5, 0.3125, 0.5, 0.3125, 0.5, 0.375, 0.5, 0.375, 0.5, 0.3125, 0.5, 0.3125, 0.5, 0.875, 0.5, 0.875, 0.5, 0.8125, 0.5, 0.8125, 0.5, 0.875, 0.5, 0.875, 0.5, 0.8125, 0.5, 0.8125, 0.5, 0.4375, 0.5, 0.4375, 0.5, 0.375, 0.5, 0.375, 0.5, 0.4375, 0.5, 0.4375, 0.5, 0.375, 0.5, 0.375, 0.5, 0.9375, 0.5, 0.9375, 0.5, 0.875, 0.5, 0.875, 0.5, 0.9375, 0.5, 0.9375, 0.5, 0.875, 0.5, 0.875, 0.5, 0.5, 0.5, 0.5, 0.5, 0.4375, 0.5, 0.4375, 0.5, 0.5, 0.5, 0.5, 0.5, 0.4375, 0.5, 0.4375, 0.5, 0.0625, 0.5, 0.0625, 0.5, 0.0, 0.5, 0.0, 0.5, 0.0625, 0.5, 0.0625, 0.5, 0.0, 0.5, 0.0, 0.5, 0.5625, 0.5, 0.5625, 0.5, 0.5, 0.5, 0.5, 0.5, 0.5625, 0.5, 0.5625, 0.5, 0.5, 0.5, 0.5, 0.5])
me_circle.materials.append(mat_material)
me_circle.materials.append(mat_material_001)
me_circle.materials.append(mat_material_007)
me_circle.materials.append(mat_material_002)
me_circle.materials.append(mat_metal)
me_circle.materials.append(mat_material_003)
me_circle.materials.append(mat_material_004)
me_circle.materials.append(mat_material_005)
me_circle.materials.append(mat_material_006)
me_circle.update()

# ---- objects
ob_empty = bpy.data.objects.new('Empty', None)
ob_metalshild = bpy.data.objects.new('MetalShild', me_circle)

# ---- transforms, parenting, visibility, modifiers, constraints
ob_empty.location = (0.0, 0.0, -2.778)
ob_empty.empty_display_type = 'IMAGE'
ob_empty.empty_display_size = 5.0
ob_metalshild.location = (0.0, 0.0, 0.0)
_m = ob_metalshild.modifiers.new('Smooth by Angle', 'NODES')
_m.node_group = ng_smooth_by_angle
_m.use_pin_to_last = True
_m.show_group_selector = False

# ---- collection membership
col_collection.objects.link(ob_empty)
col_collection.objects.link(ob_metalshild)

# ---- scene / render settings (as saved in the file)
scene.frame_start = 1; scene.frame_end = 250; scene.frame_set(14)
scene.render.engine = 'BLENDER_EEVEE_NEXT'
scene.eevee.ray_tracing_options.trace_max_roughness = 0.0
bpy.context.view_layer.update()

# ---- added for rendering (the .blend has no active camera and no usable light): camera, sun
cam_auto = bpy.data.cameras.new('AutoCamera')
cam_auto.lens = 50.0
cam_auto.sensor_width = 36.0
cam_auto.clip_end = 1000.0
ob_auto_camera = bpy.data.objects.new('AutoCamera', cam_auto)
scene.collection.objects.link(ob_auto_camera)
ob_auto_camera.location = (4.10965, -4.93158, 3.35597)
ob_auto_camera.rotation_euler = (1.09748, -7.21219e-08, 0.694738)
scene.camera = ob_auto_camera
light_auto_sun = bpy.data.lights.new('AutoSun', 'SUN')
light_auto_sun.energy = 3.0
light_auto_sun.angle = 0.0523599
ob_auto_sun = bpy.data.objects.new('AutoSun', light_auto_sun)
scene.collection.objects.link(ob_auto_sun)
ob_auto_sun.rotation_euler = (0.872665, 0.174533, 0.523599)
bpy.context.view_layer.update()
